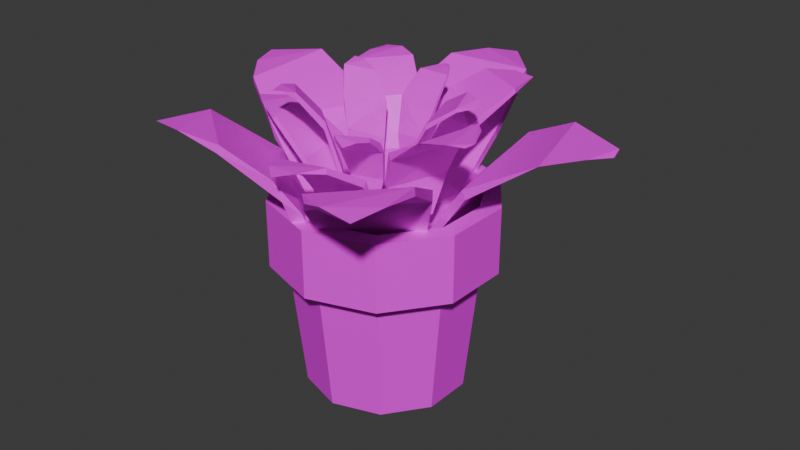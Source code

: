 # Source: ChauHoa_2.blend  (saved by Blender 4.2.66; exported with 4.5.12 LTS)
import bpy
from mathutils import Matrix  # noqa: F401  (used for matrix-valued properties, if any)

bpy.ops.wm.read_factory_settings(use_empty=True)
scene = bpy.context.scene
scene.name = 'Scene'

# ---- collections
col_chauhoa = bpy.data.collections.new('ChauHoa'); scene.collection.children.link(col_chauhoa)

# ---- images (referenced by path relative to the original .blend; pixels are not part of the script)
import os
ASSET_DIR = os.environ.get("B2B_ASSET_DIR", "")  # directory of the original .blend (textures are referenced by path, not embedded)
HERE = os.path.dirname(os.path.abspath(__file__))  # packed textures are extracted next to this script under _unpacked/

def load_image(name, relpath, width, height, colorspace="sRGB"):
    """Load a texture the original file referenced (path relative to the .blend, or extracted next to this script)."""
    p = next((c for c in (os.path.join(HERE, relpath), os.path.join(ASSET_DIR, relpath)) if relpath and os.path.exists(c)), "")
    if p:
        img = bpy.data.images.load(p, check_existing=True)
        img.name = name
    else:  # same state as the original file: an image datablock whose file is absent (Cycles renders it pink)
        img = bpy.data.images.new(name, width, height)
        img.source = "FILE"
        img.filepath = "//" + (relpath or name)
    img.colorspace_settings.name = colorspace
    return img
img_143086968_2856368904622192_1959732218791162458_n_png = load_image('143086968_2856368904622192_1959732218791162458_n.png', '143086968_2856368904622192_1959732218791162458_n.png', 1024, 1024, 'sRGB')

# ---- materials (node trees are filled in below, after node groups)
mat_material = bpy.data.materials.new('Material')
mat_material.alpha_threshold = 0.0
mat_material.use_transparent_shadow = False
mat_material.roughness = 0.5
mat_material.line_color = (0.0, 0.0, 0.0, 1.0)

# ---- material node trees
mat_material.use_nodes = True; mat_material.node_tree.nodes.clear()
_N = mat_material.node_tree.nodes; _L = mat_material.node_tree.links
n0 = _N.new('ShaderNodeOutputMaterial'); n0.name = 'Material Output'; n0.location = (300, 300)
n1 = _N.new('ShaderNodeBsdfPrincipled'); n1.name = 'Principled BSDF'; n1.location = (10, 300)
n1.inputs[3].default_value = 1.45
n2 = _N.new('ShaderNodeTexImage'); n2.name = 'Image Texture'; n2.location = (-280, 278)
n2.image = img_143086968_2856368904622192_1959732218791162458_n_png
_L.new(n1.outputs[0], n0.inputs[0])
_L.new(n2.outputs[0], n1.inputs[0])
n0.is_active_output = True

# ---- world
world_world = bpy.data.worlds.new('World'); scene.world = world_world
world_world.use_nodes = True; world_world.node_tree.nodes.clear()
_N = world_world.node_tree.nodes; _L = world_world.node_tree.links
n0 = _N.new('ShaderNodeOutputWorld'); n0.name = 'World Output'; n0.location = (300, 300)
n1 = _N.new('ShaderNodeBackground'); n1.name = 'Background'; n1.location = (10, 300)
n1.inputs[0].default_value = (0.05088, 0.05088, 0.05088, 1.0)
_L.new(n1.outputs[0], n0.inputs[0])
n0.is_active_output = True
world_world.color = (0.05088, 0.05088, 0.05088)
world_world.sun_shadow_jitter_overblur = 0.0

# ---- meshes
me_cube = bpy.data.meshes.new('Cube')
me_cube.from_pydata([(-3.033e-10, 0.3747, 0.6043), (-0.2202, 0.3031, 0.6043), (-0.3563, 0.1158, 0.6043), (-0.3563, -0.1158, 0.6043), (-0.2202, -0.3031, 0.6043), (-3.033e-10, -0.3747, 0.6043), (0.2202, -0.3031, 0.6043), (0.3563, -0.1158, 0.6043), (0.3563, 0.1158, 0.6043), (0.2202, 0.3031, 0.6043), (-3.033e-10, 0.3747, 0.7483), (0.2202, 0.3031, 0.7483), (8.116e-10, 0.3208, -0.03984), (-3.033e-10, 0.3747, 0.4802), (0.1886, 0.2595, -0.03984), (0.2202, 0.3031, 0.4802), (0.3051, 0.09913, -0.03984), (0.3563, 0.1158, 0.4802), (0.3051, -0.09913, -0.03984), (0.3563, -0.1158, 0.4802), (0.1886, -0.2595, -0.03984), (0.2202, -0.3031, 0.4802), (8.116e-10, -0.3208, -0.03984), (-3.033e-10, -0.3747, 0.4802), (-0.1886, -0.2595, -0.03984), (-0.2202, -0.3031, 0.4802), (-0.3051, -0.09913, -0.03984), (-0.3563, -0.1158, 0.4802), (-0.3051, 0.09913, -0.03984), (-0.3563, 0.1158, 0.4802), (-0.1886, 0.2595, -0.03984), (-0.2202, 0.3031, 0.4802), (0.3563, 0.1158, 0.7483), (0.3563, -0.1158, 0.7483), (0.2202, -0.3031, 0.7483), (-3.033e-10, -0.3747, 0.7483), (-0.2202, -0.3031, 0.7483), (-0.3563, -0.1158, 0.7483), (-0.3563, 0.1158, 0.7483), (-0.2202, 0.3031, 0.7483), (0.4233, -0.1376, 0.7483), (0.4233, -0.1376, 0.4802), (0.4233, 0.1376, 0.4802), (0.4233, 0.1376, 0.7483), (1.321e-09, 0.4451, 0.7483), (-0.2616, 0.3601, 0.7483), (-0.4233, 0.1376, 0.7483), (0.2616, 0.3601, 0.4802), (1.321e-09, 0.4451, 0.4802), (1.321e-09, -0.4451, 0.7483), (1.321e-09, -0.4451, 0.4802), (-0.4233, -0.1376, 0.7483), (0.2616, -0.3601, 0.4802), (0.2616, -0.3601, 0.7483), (-0.2616, -0.3601, 0.7483), (-0.4233, -0.1376, 0.4802), (-0.2616, -0.3601, 0.4802), (-0.4233, 0.1376, 0.4802), (0.2616, 0.3601, 0.7483), (-0.2616, 0.3601, 0.4802), (-3.033e-10, 0.3747, 0.6043), (-0.2202, 0.3031, 0.6043), (-0.3563, 0.1158, 0.6043), (-0.3563, -0.1158, 0.6043), (-0.2202, -0.3031, 0.6043), (-3.033e-10, -0.3747, 0.6043), (0.2202, -0.3031, 0.6043), (0.3563, -0.1158, 0.6043), (0.3563, 0.1158, 0.6043), (0.2202, 0.3031, 0.6043)], [], [(9, 0, 1, 2, 3, 4, 5, 6, 7, 8), (47, 48, 44, 58), (25, 23, 50, 56), (12, 13, 15, 14), (48, 59, 45, 44), (19, 17, 42, 41), (14, 15, 17, 16), (55, 56, 54, 51), (10, 11, 58, 44), (16, 17, 19, 18), (50, 52, 53, 49), (33, 34, 53, 40), (18, 19, 21, 20), (41, 42, 43, 40), (36, 37, 51, 54), (20, 21, 23, 22), (57, 55, 51, 46), (27, 25, 56, 55), (22, 23, 25, 24), (56, 50, 49, 54), (21, 19, 41, 52), (24, 25, 27, 26), (52, 41, 40, 53), (32, 33, 40, 43), (26, 27, 29, 28), (35, 36, 54, 49), (32, 11, 69, 68), (28, 29, 31, 30), (59, 57, 46, 45), (15, 13, 48, 47), (30, 31, 13, 12), (12, 14, 16, 18, 20, 22, 24, 26, 28, 30), (42, 47, 58, 43), (31, 29, 57, 59), (37, 38, 46, 51), (34, 35, 49, 53), (11, 32, 43, 58), (39, 10, 44, 45), (17, 15, 47, 42), (23, 21, 52, 50), (29, 27, 55, 57), (38, 39, 45, 46), (13, 31, 59, 48), (34, 33, 67, 66), (10, 39, 61, 60), (36, 35, 65, 64), (38, 37, 63, 62), (39, 38, 62, 61), (11, 10, 60, 69), (33, 32, 68, 67), (35, 34, 66, 65), (37, 36, 64, 63)])
_uv = me_cube.uv_layers.new(name='UVMap')
_uv.uv.foreach_set('vector', [0.9375, 0.4854, 0.9375, 0.4854, 0.9375, 0.4854, 0.9375, 0.4854, 0.9375, 0.4854, 0.9375, 0.4854, 0.9375, 0.4854, 0.9375, 0.4854, 0.9375, 0.4854, 0.9375, 0.4854, 0.482, 0.9697, 0.4906, 0.9697, 0.4906, 0.9969, 0.482, 0.9969, 0.4135, 0.934, 0.4062, 0.934, 0.3991, 0.934, 0.4077, 0.934, 0.4768, 0.8812, 0.4822, 0.934, 0.475, 0.934, 0.4706, 0.8812, 0.4906, 0.9697, 0.482, 0.9697, 0.482, 0.9969, 0.4906, 0.9969, 0.4325, 0.934, 0.456, 0.934, 0.4582, 0.934, 0.4303, 0.934, 0.4706, 0.8812, 0.475, 0.934, 0.456, 0.934, 0.4543, 0.8812, 0.4315, 0.9697, 0.4089, 0.9697, 0.4089, 0.9969, 0.4315, 0.9969, 0.4822, 0.9612, 0.475, 0.9612, 0.4808, 0.9612, 0.4894, 0.9612, 0.4543, 0.8812, 0.456, 0.934, 0.4325, 0.934, 0.4342, 0.8812, 0.4003, 0.9697, 0.4089, 0.9697, 0.4089, 0.9969, 0.4003, 0.9969, 0.4325, 0.9612, 0.4135, 0.9612, 0.4077, 0.9612, 0.4303, 0.9612, 0.4342, 0.8812, 0.4325, 0.934, 0.4135, 0.934, 0.4179, 0.8812, 0.4315, 0.9697, 0.4594, 0.9697, 0.4594, 0.9969, 0.4315, 0.9969, 0.4135, 0.9612, 0.4325, 0.9612, 0.4303, 0.9612, 0.4077, 0.9612, 0.4179, 0.8812, 0.4135, 0.934, 0.4062, 0.934, 0.4117, 0.8812, 0.4594, 0.9697, 0.4315, 0.9697, 0.4315, 0.9969, 0.4594, 0.9969, 0.4325, 0.934, 0.4135, 0.934, 0.4077, 0.934, 0.4303, 0.934, 0.4117, 0.8812, 0.4062, 0.934, 0.4135, 0.934, 0.4179, 0.8812, 0.4089, 0.9697, 0.4003, 0.9697, 0.4003, 0.9969, 0.4089, 0.9969, 0.4135, 0.934, 0.4325, 0.934, 0.4303, 0.934, 0.4077, 0.934, 0.4179, 0.8812, 0.4135, 0.934, 0.4325, 0.934, 0.4342, 0.8812, 0.4089, 0.9697, 0.4315, 0.9697, 0.4315, 0.9969, 0.4089, 0.9969, 0.456, 0.9612, 0.4325, 0.9612, 0.4303, 0.9612, 0.4582, 0.9612, 0.4342, 0.8812, 0.4325, 0.934, 0.456, 0.934, 0.4543, 0.8812, 0.4062, 0.9612, 0.4135, 0.9612, 0.4077, 0.9612, 0.3991, 0.9612, 0.456, 0.9612, 0.475, 0.9612, 0.475, 0.9466, 0.456, 0.9466, 0.4543, 0.8812, 0.456, 0.934, 0.475, 0.934, 0.4706, 0.8812, 0.482, 0.9697, 0.4594, 0.9697, 0.4594, 0.9969, 0.482, 0.9969, 0.475, 0.934, 0.4822, 0.934, 0.4894, 0.934, 0.4808, 0.934, 0.4706, 0.8812, 0.475, 0.934, 0.4822, 0.934, 0.4768, 0.8812, 0.4768, 0.8812, 0.4706, 0.8812, 0.4543, 0.8812, 0.4342, 0.8812, 0.4179, 0.8812, 0.4117, 0.8812, 0.4179, 0.8812, 0.4342, 0.8812, 0.4543, 0.8812, 0.4706, 0.8812, 0.4594, 0.9697, 0.482, 0.9697, 0.482, 0.9969, 0.4594, 0.9969, 0.475, 0.934, 0.456, 0.934, 0.4582, 0.934, 0.4808, 0.934, 0.4325, 0.9612, 0.456, 0.9612, 0.4582, 0.9612, 0.4303, 0.9612, 0.4135, 0.9612, 0.4062, 0.9612, 0.3991, 0.9612, 0.4077, 0.9612, 0.475, 0.9612, 0.456, 0.9612, 0.4582, 0.9612, 0.4808, 0.9612, 0.475, 0.9612, 0.4822, 0.9612, 0.4894, 0.9612, 0.4808, 0.9612, 0.456, 0.934, 0.475, 0.934, 0.4808, 0.934, 0.4582, 0.934, 0.4062, 0.934, 0.4135, 0.934, 0.4077, 0.934, 0.3991, 0.934, 0.456, 0.934, 0.4325, 0.934, 0.4303, 0.934, 0.4582, 0.934, 0.456, 0.9612, 0.475, 0.9612, 0.4808, 0.9612, 0.4582, 0.9612, 0.4822, 0.934, 0.475, 0.934, 0.4808, 0.934, 0.4894, 0.934, 0.4135, 0.9612, 0.4325, 0.9612, 0.4325, 0.9466, 0.4135, 0.9466, 0.4822, 0.9612, 0.475, 0.9612, 0.475, 0.9466, 0.4822, 0.9466, 0.4135, 0.9612, 0.4062, 0.9612, 0.4062, 0.9466, 0.4135, 0.9466, 0.456, 0.9612, 0.4325, 0.9612, 0.4325, 0.9466, 0.456, 0.9466, 0.475, 0.9612, 0.456, 0.9612, 0.456, 0.9466, 0.475, 0.9466, 0.475, 0.9612, 0.4822, 0.9612, 0.4822, 0.9466, 0.475, 0.9466, 0.4325, 0.9612, 0.456, 0.9612, 0.456, 0.9466, 0.4325, 0.9466, 0.4062, 0.9612, 0.4135, 0.9612, 0.4135, 0.9466, 0.4062, 0.9466, 0.4325, 0.9612, 0.4135, 0.9612, 0.4135, 0.9466, 0.4325, 0.9466])
me_cube.materials.append(mat_material)
me_cube.use_mirror_vertex_groups = False
me_cube.update()
me_cube_001 = bpy.data.meshes.new('Cube.001')
me_cube_001.from_pydata([(-0.8157, 1.473, 2.768), (-1.02, 1.469, 3.47), (-0.8157, 1.66, 2.768), (-1.02, 1.652, 3.435), (0.4688, 1.473, 2.768), (0.6732, 1.469, 3.47), (0.4688, 1.66, 2.768), (0.6732, 1.652, 3.435), (-1.248, 1.6, 4.158), (-1.248, 1.783, 4.123), (0.9013, 1.783, 4.121), (0.9013, 1.599, 4.156), (-1.371, 1.996, 5.034), (-1.385, 2.181, 4.925), (1.082, 2.332, 4.866), (1.096, 2.148, 4.974), (-1.38, 2.721, 5.727), (-1.394, 2.82, 5.537), (1.073, 2.917, 5.406), (1.087, 2.818, 5.596), (-1.186, 3.825, 6.248), (-1.198, 3.854, 6.072), (0.8546, 3.897, 5.943), (0.8662, 3.868, 6.119), (-0.7751, 4.603, 6.3), (-0.7819, 4.595, 6.195), (0.4243, 4.601, 6.116), (0.4312, 4.609, 6.221), (-0.3117, 5.098, 6.191), (-0.3132, 5.096, 6.168), (-0.04896, 5.098, 6.151), (-0.04746, 5.099, 6.173)], [], [(0, 1, 3, 2), (2, 3, 7, 6), (6, 7, 5, 4), (4, 5, 1, 0), (2, 6, 4, 0), (1, 5, 11, 8), (11, 10, 14, 15), (7, 3, 9, 10), (5, 7, 10, 11), (3, 1, 8, 9), (15, 14, 18, 19), (9, 8, 12, 13), (8, 11, 15, 12), (10, 9, 13, 14), (16, 19, 23, 20), (13, 12, 16, 17), (12, 15, 19, 16), (14, 13, 17, 18), (23, 22, 26, 27), (18, 17, 21, 22), (19, 18, 22, 23), (17, 16, 20, 21), (26, 25, 29, 30), (21, 20, 24, 25), (20, 23, 27, 24), (22, 21, 25, 26), (30, 29, 28, 31), (27, 26, 30, 31), (25, 24, 28, 29), (24, 27, 31, 28)])
_uv = me_cube_001.uv_layers.new(name='UVMap')
_uv.uv.foreach_set('vector', [0.9402, 0.7923, 0.942, 0.8012, 0.9419, 0.802, 0.9402, 0.7934, 0.9402, 0.7934, 0.9419, 0.802, 0.9291, 0.8024, 0.9302, 0.7939, 0.9302, 0.7939, 0.9291, 0.8024, 0.9294, 0.8017, 0.9304, 0.7927, 0.9304, 0.7927, 0.9294, 0.8017, 0.942, 0.8012, 0.9402, 0.7923, 0.9402, 0.7934, 0.9302, 0.7939, 0.9304, 0.7927, 0.9402, 0.7923, 0.942, 0.8012, 0.9294, 0.8017, 0.928, 0.811, 0.9438, 0.8105, 0.928, 0.811, 0.9278, 0.8119, 0.9264, 0.8251, 0.9266, 0.8248, 0.9291, 0.8024, 0.9419, 0.802, 0.9438, 0.8114, 0.9278, 0.8119, 0.9294, 0.8017, 0.9291, 0.8024, 0.9278, 0.8119, 0.928, 0.811, 0.9419, 0.802, 0.942, 0.8012, 0.9438, 0.8105, 0.9438, 0.8114, 0.9266, 0.8248, 0.9264, 0.8251, 0.9261, 0.8366, 0.9263, 0.8379, 0.9438, 0.8114, 0.9438, 0.8105, 0.9449, 0.824, 0.945, 0.8242, 0.9438, 0.8105, 0.928, 0.811, 0.9266, 0.8248, 0.9449, 0.824, 0.9278, 0.8119, 0.9438, 0.8114, 0.945, 0.8242, 0.9264, 0.8251, 0.9452, 0.8384, 0.9263, 0.8379, 0.9271, 0.8547, 0.9438, 0.8558, 0.945, 0.8242, 0.9449, 0.824, 0.9452, 0.8384, 0.9453, 0.8371, 0.9449, 0.824, 0.9266, 0.8248, 0.9263, 0.8379, 0.9452, 0.8384, 0.9264, 0.8251, 0.945, 0.8242, 0.9453, 0.8371, 0.9261, 0.8366, 0.9271, 0.8547, 0.927, 0.8529, 0.9299, 0.8633, 0.9299, 0.8647, 0.9261, 0.8366, 0.9453, 0.8371, 0.9439, 0.8541, 0.927, 0.8529, 0.9263, 0.8379, 0.9261, 0.8366, 0.927, 0.8529, 0.9271, 0.8547, 0.9453, 0.8371, 0.9452, 0.8384, 0.9438, 0.8558, 0.9439, 0.8541, 0.9299, 0.8633, 0.9403, 0.8644, 0.9359, 0.8706, 0.9335, 0.8703, 0.9439, 0.8541, 0.9438, 0.8558, 0.9403, 0.8658, 0.9403, 0.8644, 0.9438, 0.8558, 0.9271, 0.8547, 0.9299, 0.8647, 0.9403, 0.8658, 0.927, 0.8529, 0.9439, 0.8541, 0.9403, 0.8644, 0.9299, 0.8633, 0.9335, 0.8703, 0.9359, 0.8706, 0.9359, 0.8709, 0.9335, 0.8706, 0.9299, 0.8647, 0.9299, 0.8633, 0.9335, 0.8703, 0.9335, 0.8706, 0.9403, 0.8644, 0.9403, 0.8658, 0.9359, 0.8709, 0.9359, 0.8706, 0.9403, 0.8658, 0.9299, 0.8647, 0.9335, 0.8706, 0.9359, 0.8709])
me_cube_001.materials.append(mat_material)
me_cube_001.update()
me_cube_002 = bpy.data.meshes.new('Cube.002')
me_cube_002.from_pydata([(-0.5349, -1.858, 2.274), (-0.2973, -1.918, 2.963), (-0.6658, -1.988, 2.307), (-0.4303, -2.049, 2.961), (-1.436, -0.943, 2.283), (-1.485, -0.7112, 2.975), (-1.567, -1.072, 2.315), (-1.618, -0.8421, 2.972), (-0.1399, -2.09, 3.662), (-0.2729, -2.221, 3.66), (-1.781, -0.6888, 3.672), (-1.648, -0.5579, 3.674), (-0.218, -2.348, 4.593), (-0.3517, -2.498, 4.518), (-2.196, -0.8518, 4.503), (-2.062, -0.7013, 4.578), (-0.6297, -2.774, 5.402), (-0.714, -2.875, 5.233), (-2.529, -1.199, 5.138), (-2.445, -1.098, 5.307), (-1.472, -3.337, 6.11), (-1.507, -3.386, 5.942), (-2.993, -1.968, 5.837), (-2.958, -1.919, 6.005), (-2.298, -3.576, 6.301), (-2.302, -3.587, 6.196), (-3.163, -2.742, 6.128), (-3.159, -2.73, 6.232), (-2.985, -3.601, 6.283), (-2.985, -3.603, 6.26), (-3.174, -3.418, 6.245), (-3.173, -3.415, 6.268)], [], [(0, 1, 3, 2), (2, 3, 7, 6), (6, 7, 5, 4), (4, 5, 1, 0), (2, 6, 4, 0), (1, 5, 11, 8), (11, 10, 14, 15), (7, 3, 9, 10), (5, 7, 10, 11), (3, 1, 8, 9), (15, 14, 18, 19), (9, 8, 12, 13), (8, 11, 15, 12), (10, 9, 13, 14), (16, 19, 23, 20), (13, 12, 16, 17), (12, 15, 19, 16), (14, 13, 17, 18), (23, 22, 26, 27), (18, 17, 21, 22), (19, 18, 22, 23), (17, 16, 20, 21), (26, 25, 29, 30), (21, 20, 24, 25), (20, 23, 27, 24), (22, 21, 25, 26), (30, 29, 28, 31), (27, 26, 30, 31), (25, 24, 28, 29), (24, 27, 31, 28)])
_uv = me_cube_002.uv_layers.new(name='UVMap')
_uv.uv.foreach_set('vector', [0.9402, 0.7923, 0.942, 0.8012, 0.9419, 0.802, 0.9402, 0.7934, 0.9402, 0.7934, 0.9419, 0.802, 0.9291, 0.8024, 0.9302, 0.7939, 0.9302, 0.7939, 0.9291, 0.8024, 0.9294, 0.8017, 0.9304, 0.7927, 0.9304, 0.7927, 0.9294, 0.8017, 0.942, 0.8012, 0.9402, 0.7923, 0.9402, 0.7934, 0.9302, 0.7939, 0.9304, 0.7927, 0.9402, 0.7923, 0.942, 0.8012, 0.9294, 0.8017, 0.928, 0.811, 0.9438, 0.8105, 0.928, 0.811, 0.9278, 0.8119, 0.9264, 0.8251, 0.9266, 0.8248, 0.9291, 0.8024, 0.9419, 0.802, 0.9438, 0.8114, 0.9278, 0.8119, 0.9294, 0.8017, 0.9291, 0.8024, 0.9278, 0.8119, 0.928, 0.811, 0.9419, 0.802, 0.942, 0.8012, 0.9438, 0.8105, 0.9438, 0.8114, 0.9266, 0.8248, 0.9264, 0.8251, 0.9261, 0.8366, 0.9263, 0.8379, 0.9438, 0.8114, 0.9438, 0.8105, 0.9449, 0.824, 0.945, 0.8242, 0.9438, 0.8105, 0.928, 0.811, 0.9266, 0.8248, 0.9449, 0.824, 0.9278, 0.8119, 0.9438, 0.8114, 0.945, 0.8242, 0.9264, 0.8251, 0.9452, 0.8384, 0.9263, 0.8379, 0.9271, 0.8547, 0.9438, 0.8558, 0.945, 0.8242, 0.9449, 0.824, 0.9452, 0.8384, 0.9453, 0.8371, 0.9449, 0.824, 0.9266, 0.8248, 0.9263, 0.8379, 0.9452, 0.8384, 0.9264, 0.8251, 0.945, 0.8242, 0.9453, 0.8371, 0.9261, 0.8366, 0.9271, 0.8547, 0.927, 0.8529, 0.9299, 0.8633, 0.9299, 0.8647, 0.9261, 0.8366, 0.9453, 0.8371, 0.9439, 0.8541, 0.927, 0.8529, 0.9263, 0.8379, 0.9261, 0.8366, 0.927, 0.8529, 0.9271, 0.8547, 0.9453, 0.8371, 0.9452, 0.8384, 0.9438, 0.8558, 0.9439, 0.8541, 0.9299, 0.8633, 0.9403, 0.8644, 0.9359, 0.8706, 0.9335, 0.8703, 0.9439, 0.8541, 0.9438, 0.8558, 0.9403, 0.8658, 0.9403, 0.8644, 0.9438, 0.8558, 0.9271, 0.8547, 0.9299, 0.8647, 0.9403, 0.8658, 0.927, 0.8529, 0.9439, 0.8541, 0.9403, 0.8644, 0.9299, 0.8633, 0.9335, 0.8703, 0.9359, 0.8706, 0.9359, 0.8709, 0.9335, 0.8706, 0.9299, 0.8647, 0.9299, 0.8633, 0.9335, 0.8703, 0.9335, 0.8706, 0.9403, 0.8644, 0.9403, 0.8658, 0.9359, 0.8709, 0.9359, 0.8706, 0.9403, 0.8658, 0.9299, 0.8647, 0.9335, 0.8706, 0.9359, 0.8709])
me_cube_002.materials.append(mat_material)
me_cube_002.update()
me_cube_003 = bpy.data.meshes.new('Cube.003')
me_cube_003.from_pydata([(-1.599, -0.007725, 2.585), (-1.688, -0.3037, 3.247), (-1.772, 0.06126, 2.591), (-1.857, -0.2306, 3.219), (-1.123, 1.17, 2.778), (-1.06, 1.248, 3.502), (-1.296, 1.239, 2.784), (-1.23, 1.321, 3.474), (-1.911, -0.5692, 3.897), (-2.08, -0.4961, 3.869), (-1.284, 1.474, 4.19), (-1.114, 1.401, 4.218), (-2.345, -0.6684, 4.758), (-2.519, -0.5964, 4.655), (-1.745, 1.73, 4.972), (-1.571, 1.658, 5.075), (-3.039, -0.5147, 5.466), (-3.132, -0.4619, 5.279), (-2.305, 1.855, 5.525), (-2.213, 1.802, 5.711), (-4.005, -0.008132, 6.047), (-4.032, 0.01873, 5.873), (-3.308, 1.935, 6.056), (-3.281, 1.908, 6.23), (-4.576, 0.648, 6.187), (-4.569, 0.6548, 6.082), (-4.126, 1.775, 6.186), (-4.134, 1.768, 6.29), (-4.862, 1.272, 6.166), (-4.86, 1.274, 6.143), (-4.763, 1.519, 6.165), (-4.765, 1.518, 6.188)], [], [(0, 1, 3, 2), (2, 3, 7, 6), (6, 7, 5, 4), (4, 5, 1, 0), (2, 6, 4, 0), (1, 5, 11, 8), (11, 10, 14, 15), (7, 3, 9, 10), (5, 7, 10, 11), (3, 1, 8, 9), (15, 14, 18, 19), (9, 8, 12, 13), (8, 11, 15, 12), (10, 9, 13, 14), (16, 19, 23, 20), (13, 12, 16, 17), (12, 15, 19, 16), (14, 13, 17, 18), (23, 22, 26, 27), (18, 17, 21, 22), (19, 18, 22, 23), (17, 16, 20, 21), (26, 25, 29, 30), (21, 20, 24, 25), (20, 23, 27, 24), (22, 21, 25, 26), (30, 29, 28, 31), (27, 26, 30, 31), (25, 24, 28, 29), (24, 27, 31, 28)])
_uv = me_cube_003.uv_layers.new(name='UVMap')
_uv.uv.foreach_set('vector', [0.9402, 0.7923, 0.942, 0.8012, 0.9419, 0.802, 0.9402, 0.7934, 0.9402, 0.7934, 0.9419, 0.802, 0.9291, 0.8024, 0.9302, 0.7939, 0.9302, 0.7939, 0.9291, 0.8024, 0.9294, 0.8017, 0.9304, 0.7927, 0.9304, 0.7927, 0.9294, 0.8017, 0.942, 0.8012, 0.9402, 0.7923, 0.9402, 0.7934, 0.9302, 0.7939, 0.9304, 0.7927, 0.9402, 0.7923, 0.942, 0.8012, 0.9294, 0.8017, 0.928, 0.811, 0.9438, 0.8105, 0.928, 0.811, 0.9278, 0.8119, 0.9264, 0.8251, 0.9266, 0.8248, 0.9291, 0.8024, 0.9419, 0.802, 0.9438, 0.8114, 0.9278, 0.8119, 0.9294, 0.8017, 0.9291, 0.8024, 0.9278, 0.8119, 0.928, 0.811, 0.9419, 0.802, 0.942, 0.8012, 0.9438, 0.8105, 0.9438, 0.8114, 0.9266, 0.8248, 0.9264, 0.8251, 0.9261, 0.8366, 0.9263, 0.8379, 0.9438, 0.8114, 0.9438, 0.8105, 0.9449, 0.824, 0.945, 0.8242, 0.9438, 0.8105, 0.928, 0.811, 0.9266, 0.8248, 0.9449, 0.824, 0.9278, 0.8119, 0.9438, 0.8114, 0.945, 0.8242, 0.9264, 0.8251, 0.9452, 0.8384, 0.9263, 0.8379, 0.9271, 0.8547, 0.9438, 0.8558, 0.945, 0.8242, 0.9449, 0.824, 0.9452, 0.8384, 0.9453, 0.8371, 0.9449, 0.824, 0.9266, 0.8248, 0.9263, 0.8379, 0.9452, 0.8384, 0.9264, 0.8251, 0.945, 0.8242, 0.9453, 0.8371, 0.9261, 0.8366, 0.9271, 0.8547, 0.927, 0.8529, 0.9299, 0.8633, 0.9299, 0.8647, 0.9261, 0.8366, 0.9453, 0.8371, 0.9439, 0.8541, 0.927, 0.8529, 0.9263, 0.8379, 0.9261, 0.8366, 0.927, 0.8529, 0.9271, 0.8547, 0.9453, 0.8371, 0.9452, 0.8384, 0.9438, 0.8558, 0.9439, 0.8541, 0.9299, 0.8633, 0.9403, 0.8644, 0.9359, 0.8706, 0.9335, 0.8703, 0.9439, 0.8541, 0.9438, 0.8558, 0.9403, 0.8658, 0.9403, 0.8644, 0.9438, 0.8558, 0.9271, 0.8547, 0.9299, 0.8647, 0.9403, 0.8658, 0.927, 0.8529, 0.9439, 0.8541, 0.9403, 0.8644, 0.9299, 0.8633, 0.9335, 0.8703, 0.9359, 0.8706, 0.9359, 0.8709, 0.9335, 0.8706, 0.9299, 0.8647, 0.9299, 0.8633, 0.9335, 0.8703, 0.9335, 0.8706, 0.9403, 0.8644, 0.9403, 0.8658, 0.9359, 0.8709, 0.9359, 0.8706, 0.9403, 0.8658, 0.9299, 0.8647, 0.9335, 0.8706, 0.9359, 0.8709])
me_cube_003.materials.append(mat_material)
me_cube_003.update()
me_cube_004 = bpy.data.meshes.new('Cube.004')
me_cube_004.from_pydata([(1.189, 1.179, 2.768), (1.152, 1.38, 3.47), (1.373, 1.209, 2.768), (1.333, 1.409, 3.435), (1.392, -0.0893, 2.768), (1.42, -0.2919, 3.47), (1.576, -0.05984, 2.768), (1.601, -0.2629, 3.435), (1.246, 1.626, 4.158), (1.427, 1.655, 4.123), (1.766, -0.4676, 4.121), (1.585, -0.4965, 4.156), (1.618, 1.81, 5.034), (1.798, 1.853, 4.925), (2.337, -0.5594, 4.866), (2.157, -0.6023, 4.974), (2.333, 1.934, 5.727), (2.428, 1.963, 5.537), (2.913, -0.4577, 5.406), (2.818, -0.4871, 5.596), (3.453, 1.916, 6.248), (3.48, 1.932, 6.072), (3.846, -0.08774, 5.943), (3.819, -0.1038, 6.119), (4.286, 1.633, 6.3), (4.277, 1.638, 6.195), (4.474, 0.4484, 6.116), (4.483, 0.4429, 6.221), (4.848, 1.254, 6.191), (4.846, 1.255, 6.168), (4.889, 0.9941, 6.151), (4.891, 0.9928, 6.173)], [], [(0, 1, 3, 2), (2, 3, 7, 6), (6, 7, 5, 4), (4, 5, 1, 0), (2, 6, 4, 0), (1, 5, 11, 8), (11, 10, 14, 15), (7, 3, 9, 10), (5, 7, 10, 11), (3, 1, 8, 9), (15, 14, 18, 19), (9, 8, 12, 13), (8, 11, 15, 12), (10, 9, 13, 14), (16, 19, 23, 20), (13, 12, 16, 17), (12, 15, 19, 16), (14, 13, 17, 18), (23, 22, 26, 27), (18, 17, 21, 22), (19, 18, 22, 23), (17, 16, 20, 21), (26, 25, 29, 30), (21, 20, 24, 25), (20, 23, 27, 24), (22, 21, 25, 26), (30, 29, 28, 31), (27, 26, 30, 31), (25, 24, 28, 29), (24, 27, 31, 28)])
_uv = me_cube_004.uv_layers.new(name='UVMap')
_uv.uv.foreach_set('vector', [0.9402, 0.7923, 0.942, 0.8012, 0.9419, 0.802, 0.9402, 0.7934, 0.9402, 0.7934, 0.9419, 0.802, 0.9291, 0.8024, 0.9302, 0.7939, 0.9302, 0.7939, 0.9291, 0.8024, 0.9294, 0.8017, 0.9304, 0.7927, 0.9304, 0.7927, 0.9294, 0.8017, 0.942, 0.8012, 0.9402, 0.7923, 0.9402, 0.7934, 0.9302, 0.7939, 0.9304, 0.7927, 0.9402, 0.7923, 0.942, 0.8012, 0.9294, 0.8017, 0.928, 0.811, 0.9438, 0.8105, 0.928, 0.811, 0.9278, 0.8119, 0.9264, 0.8251, 0.9266, 0.8248, 0.9291, 0.8024, 0.9419, 0.802, 0.9438, 0.8114, 0.9278, 0.8119, 0.9294, 0.8017, 0.9291, 0.8024, 0.9278, 0.8119, 0.928, 0.811, 0.9419, 0.802, 0.942, 0.8012, 0.9438, 0.8105, 0.9438, 0.8114, 0.9266, 0.8248, 0.9264, 0.8251, 0.9261, 0.8366, 0.9263, 0.8379, 0.9438, 0.8114, 0.9438, 0.8105, 0.9449, 0.824, 0.945, 0.8242, 0.9438, 0.8105, 0.928, 0.811, 0.9266, 0.8248, 0.9449, 0.824, 0.9278, 0.8119, 0.9438, 0.8114, 0.945, 0.8242, 0.9264, 0.8251, 0.9452, 0.8384, 0.9263, 0.8379, 0.9271, 0.8547, 0.9438, 0.8558, 0.945, 0.8242, 0.9449, 0.824, 0.9452, 0.8384, 0.9453, 0.8371, 0.9449, 0.824, 0.9266, 0.8248, 0.9263, 0.8379, 0.9452, 0.8384, 0.9264, 0.8251, 0.945, 0.8242, 0.9453, 0.8371, 0.9261, 0.8366, 0.9271, 0.8547, 0.927, 0.8529, 0.9299, 0.8633, 0.9299, 0.8647, 0.9261, 0.8366, 0.9453, 0.8371, 0.9439, 0.8541, 0.927, 0.8529, 0.9263, 0.8379, 0.9261, 0.8366, 0.927, 0.8529, 0.9271, 0.8547, 0.9453, 0.8371, 0.9452, 0.8384, 0.9438, 0.8558, 0.9439, 0.8541, 0.9299, 0.8633, 0.9403, 0.8644, 0.9359, 0.8706, 0.9335, 0.8703, 0.9439, 0.8541, 0.9438, 0.8558, 0.9403, 0.8658, 0.9403, 0.8644, 0.9438, 0.8558, 0.9271, 0.8547, 0.9299, 0.8647, 0.9403, 0.8658, 0.927, 0.8529, 0.9439, 0.8541, 0.9403, 0.8644, 0.9299, 0.8633, 0.9335, 0.8703, 0.9359, 0.8706, 0.9359, 0.8709, 0.9335, 0.8706, 0.9299, 0.8647, 0.9299, 0.8633, 0.9335, 0.8703, 0.9335, 0.8706, 0.9403, 0.8644, 0.9403, 0.8658, 0.9359, 0.8709, 0.9359, 0.8706, 0.9403, 0.8658, 0.9299, 0.8647, 0.9335, 0.8706, 0.9359, 0.8709])
me_cube_004.materials.append(mat_material)
me_cube_004.update()
me_cube_005 = bpy.data.meshes.new('Cube.005')
me_cube_005.from_pydata([(1.341, -0.8286, 2.766), (1.488, -0.7208, 3.475), (1.449, -0.9811, 2.766), (1.594, -0.8699, 3.44), (0.2926, -1.569, 2.725), (0.105, -1.697, 3.42), (0.4003, -1.721, 2.725), (0.2117, -1.846, 3.385), (1.732, -0.7098, 4.17), (1.839, -0.8589, 4.135), (0.08308, -2.097, 4.063), (-0.02357, -1.948, 4.098), (2.038, -0.9799, 5.049), (2.158, -1.121, 4.94), (0.2332, -2.665, 4.801), (0.1125, -2.525, 4.909), (2.446, -1.58, 5.741), (2.519, -1.65, 5.551), (0.5644, -3.148, 5.341), (0.491, -3.079, 5.53), (2.91, -2.604, 6.254), (2.941, -2.618, 6.079), (1.293, -3.833, 5.884), (1.263, -3.819, 6.059), (3.022, -3.477, 6.292), (3.026, -3.465, 6.188), (2.047, -4.164, 6.07), (2.043, -4.176, 6.174), (2.932, -4.147, 6.168), (2.933, -4.144, 6.145), (2.718, -4.297, 6.119), (2.718, -4.3, 6.142)], [], [(0, 1, 3, 2), (2, 3, 7, 6), (6, 7, 5, 4), (4, 5, 1, 0), (2, 6, 4, 0), (1, 5, 11, 8), (11, 10, 14, 15), (7, 3, 9, 10), (5, 7, 10, 11), (3, 1, 8, 9), (15, 14, 18, 19), (9, 8, 12, 13), (8, 11, 15, 12), (10, 9, 13, 14), (16, 19, 23, 20), (13, 12, 16, 17), (12, 15, 19, 16), (14, 13, 17, 18), (23, 22, 26, 27), (18, 17, 21, 22), (19, 18, 22, 23), (17, 16, 20, 21), (26, 25, 29, 30), (21, 20, 24, 25), (20, 23, 27, 24), (22, 21, 25, 26), (30, 29, 28, 31), (27, 26, 30, 31), (25, 24, 28, 29), (24, 27, 31, 28)])
_uv = me_cube_005.uv_layers.new(name='UVMap')
_uv.uv.foreach_set('vector', [0.9402, 0.7923, 0.942, 0.8012, 0.9419, 0.802, 0.9402, 0.7934, 0.9402, 0.7934, 0.9419, 0.802, 0.9291, 0.8024, 0.9302, 0.7939, 0.9302, 0.7939, 0.9291, 0.8024, 0.9294, 0.8017, 0.9304, 0.7927, 0.9304, 0.7927, 0.9294, 0.8017, 0.942, 0.8012, 0.9402, 0.7923, 0.9402, 0.7934, 0.9302, 0.7939, 0.9304, 0.7927, 0.9402, 0.7923, 0.942, 0.8012, 0.9294, 0.8017, 0.928, 0.811, 0.9438, 0.8105, 0.928, 0.811, 0.9278, 0.8119, 0.9264, 0.8251, 0.9266, 0.8248, 0.9291, 0.8024, 0.9419, 0.802, 0.9438, 0.8114, 0.9278, 0.8119, 0.9294, 0.8017, 0.9291, 0.8024, 0.9278, 0.8119, 0.928, 0.811, 0.9419, 0.802, 0.942, 0.8012, 0.9438, 0.8105, 0.9438, 0.8114, 0.9266, 0.8248, 0.9264, 0.8251, 0.9261, 0.8366, 0.9263, 0.8379, 0.9438, 0.8114, 0.9438, 0.8105, 0.9449, 0.824, 0.945, 0.8242, 0.9438, 0.8105, 0.928, 0.811, 0.9266, 0.8248, 0.9449, 0.824, 0.9278, 0.8119, 0.9438, 0.8114, 0.945, 0.8242, 0.9264, 0.8251, 0.9452, 0.8384, 0.9263, 0.8379, 0.9271, 0.8547, 0.9438, 0.8558, 0.945, 0.8242, 0.9449, 0.824, 0.9452, 0.8384, 0.9453, 0.8371, 0.9449, 0.824, 0.9266, 0.8248, 0.9263, 0.8379, 0.9452, 0.8384, 0.9264, 0.8251, 0.945, 0.8242, 0.9453, 0.8371, 0.9261, 0.8366, 0.9271, 0.8547, 0.927, 0.8529, 0.9299, 0.8633, 0.9299, 0.8647, 0.9261, 0.8366, 0.9453, 0.8371, 0.9439, 0.8541, 0.927, 0.8529, 0.9263, 0.8379, 0.9261, 0.8366, 0.927, 0.8529, 0.9271, 0.8547, 0.9453, 0.8371, 0.9452, 0.8384, 0.9438, 0.8558, 0.9439, 0.8541, 0.9299, 0.8633, 0.9403, 0.8644, 0.9359, 0.8706, 0.9335, 0.8703, 0.9439, 0.8541, 0.9438, 0.8558, 0.9403, 0.8658, 0.9403, 0.8644, 0.9438, 0.8558, 0.9271, 0.8547, 0.9299, 0.8647, 0.9403, 0.8658, 0.927, 0.8529, 0.9439, 0.8541, 0.9403, 0.8644, 0.9299, 0.8633, 0.9335, 0.8703, 0.9359, 0.8706, 0.9359, 0.8709, 0.9335, 0.8706, 0.9299, 0.8647, 0.9299, 0.8633, 0.9335, 0.8703, 0.9335, 0.8706, 0.9403, 0.8644, 0.9403, 0.8658, 0.9359, 0.8709, 0.9359, 0.8706, 0.9403, 0.8658, 0.9299, 0.8647, 0.9335, 0.8706, 0.9359, 0.8709])
me_cube_005.materials.append(mat_material)
me_cube_005.update()
me_cube_006 = bpy.data.meshes.new('Cube.006')
me_cube_006.from_pydata([(1.341, -0.8286, 4.537), (1.488, -0.7208, 5.245), (1.449, -0.9811, 4.537), (1.594, -0.8699, 5.21), (0.2926, -1.569, 4.495), (0.105, -1.697, 5.191), (0.4003, -1.721, 4.495), (0.2117, -1.846, 5.156), (1.732, -0.7098, 5.94), (1.839, -0.8589, 5.905), (0.08308, -2.097, 5.833), (-0.02357, -1.948, 5.868), (2.038, -0.9799, 6.819), (2.158, -1.121, 6.711), (0.2332, -2.665, 6.572), (0.1125, -2.525, 6.68), (2.446, -1.58, 7.512), (2.519, -1.65, 7.322), (0.5644, -3.148, 7.112), (0.491, -3.079, 7.301), (2.91, -2.604, 8.025), (2.941, -2.618, 7.849), (1.293, -3.833, 7.655), (1.263, -3.819, 7.83), (3.022, -3.477, 8.063), (3.026, -3.465, 7.959), (2.047, -4.164, 7.84), (2.043, -4.176, 7.944), (2.932, -4.147, 7.938), (2.933, -4.144, 7.916), (2.718, -4.297, 7.89), (2.718, -4.3, 7.912)], [], [(0, 1, 3, 2), (2, 3, 7, 6), (6, 7, 5, 4), (4, 5, 1, 0), (2, 6, 4, 0), (1, 5, 11, 8), (11, 10, 14, 15), (7, 3, 9, 10), (5, 7, 10, 11), (3, 1, 8, 9), (15, 14, 18, 19), (9, 8, 12, 13), (8, 11, 15, 12), (10, 9, 13, 14), (16, 19, 23, 20), (13, 12, 16, 17), (12, 15, 19, 16), (14, 13, 17, 18), (23, 22, 26, 27), (18, 17, 21, 22), (19, 18, 22, 23), (17, 16, 20, 21), (26, 25, 29, 30), (21, 20, 24, 25), (20, 23, 27, 24), (22, 21, 25, 26), (30, 29, 28, 31), (27, 26, 30, 31), (25, 24, 28, 29), (24, 27, 31, 28)])
_uv = me_cube_006.uv_layers.new(name='UVMap')
_uv.uv.foreach_set('vector', [0.9402, 0.7923, 0.942, 0.8012, 0.9419, 0.802, 0.9402, 0.7934, 0.9402, 0.7934, 0.9419, 0.802, 0.9291, 0.8024, 0.9302, 0.7939, 0.9302, 0.7939, 0.9291, 0.8024, 0.9294, 0.8017, 0.9304, 0.7927, 0.9304, 0.7927, 0.9294, 0.8017, 0.942, 0.8012, 0.9402, 0.7923, 0.9402, 0.7934, 0.9302, 0.7939, 0.9304, 0.7927, 0.9402, 0.7923, 0.942, 0.8012, 0.9294, 0.8017, 0.928, 0.811, 0.9438, 0.8105, 0.928, 0.811, 0.9278, 0.8119, 0.9264, 0.8251, 0.9266, 0.8248, 0.9291, 0.8024, 0.9419, 0.802, 0.9438, 0.8114, 0.9278, 0.8119, 0.9294, 0.8017, 0.9291, 0.8024, 0.9278, 0.8119, 0.928, 0.811, 0.9419, 0.802, 0.942, 0.8012, 0.9438, 0.8105, 0.9438, 0.8114, 0.9266, 0.8248, 0.9264, 0.8251, 0.9261, 0.8366, 0.9263, 0.8379, 0.9438, 0.8114, 0.9438, 0.8105, 0.9449, 0.824, 0.945, 0.8242, 0.9438, 0.8105, 0.928, 0.811, 0.9266, 0.8248, 0.9449, 0.824, 0.9278, 0.8119, 0.9438, 0.8114, 0.945, 0.8242, 0.9264, 0.8251, 0.9452, 0.8384, 0.9263, 0.8379, 0.9271, 0.8547, 0.9438, 0.8558, 0.945, 0.8242, 0.9449, 0.824, 0.9452, 0.8384, 0.9453, 0.8371, 0.9449, 0.824, 0.9266, 0.8248, 0.9263, 0.8379, 0.9452, 0.8384, 0.9264, 0.8251, 0.945, 0.8242, 0.9453, 0.8371, 0.9261, 0.8366, 0.9271, 0.8547, 0.927, 0.8529, 0.9299, 0.8633, 0.9299, 0.8647, 0.9261, 0.8366, 0.9453, 0.8371, 0.9439, 0.8541, 0.927, 0.8529, 0.9263, 0.8379, 0.9261, 0.8366, 0.927, 0.8529, 0.9271, 0.8547, 0.9453, 0.8371, 0.9452, 0.8384, 0.9438, 0.8558, 0.9439, 0.8541, 0.9299, 0.8633, 0.9403, 0.8644, 0.9359, 0.8706, 0.9335, 0.8703, 0.9439, 0.8541, 0.9438, 0.8558, 0.9403, 0.8658, 0.9403, 0.8644, 0.9438, 0.8558, 0.9271, 0.8547, 0.9299, 0.8647, 0.9403, 0.8658, 0.927, 0.8529, 0.9439, 0.8541, 0.9403, 0.8644, 0.9299, 0.8633, 0.9335, 0.8703, 0.9359, 0.8706, 0.9359, 0.8709, 0.9335, 0.8706, 0.9299, 0.8647, 0.9299, 0.8633, 0.9335, 0.8703, 0.9335, 0.8706, 0.9403, 0.8644, 0.9403, 0.8658, 0.9359, 0.8709, 0.9359, 0.8706, 0.9403, 0.8658, 0.9299, 0.8647, 0.9335, 0.8706, 0.9359, 0.8709])
me_cube_006.materials.append(mat_material)
me_cube_006.update()
me_cube_007 = bpy.data.meshes.new('Cube.007')
me_cube_007.from_pydata([(1.189, 1.179, 5.523), (1.152, 1.38, 6.226), (1.373, 1.209, 5.523), (1.333, 1.409, 6.191), (1.392, -0.0893, 5.523), (1.42, -0.2919, 6.226), (1.576, -0.05984, 5.523), (1.601, -0.2629, 6.191), (1.246, 1.626, 6.914), (1.427, 1.655, 6.879), (1.766, -0.4676, 6.876), (1.585, -0.4965, 6.911), (1.618, 1.81, 7.789), (1.798, 1.853, 7.681), (2.337, -0.5594, 7.621), (2.157, -0.6023, 7.73), (2.333, 1.934, 8.483), (2.428, 1.963, 8.293), (2.913, -0.4577, 8.162), (2.818, -0.4871, 8.352), (3.453, 1.916, 9.003), (3.48, 1.932, 8.828), (3.846, -0.08774, 8.699), (3.819, -0.1038, 8.875), (4.286, 1.633, 9.055), (4.277, 1.638, 8.951), (4.474, 0.4484, 8.872), (4.483, 0.4429, 8.976), (4.848, 1.254, 8.946), (4.846, 1.255, 8.923), (4.889, 0.9941, 8.906), (4.891, 0.9928, 8.929)], [], [(0, 1, 3, 2), (2, 3, 7, 6), (6, 7, 5, 4), (4, 5, 1, 0), (2, 6, 4, 0), (1, 5, 11, 8), (11, 10, 14, 15), (7, 3, 9, 10), (5, 7, 10, 11), (3, 1, 8, 9), (15, 14, 18, 19), (9, 8, 12, 13), (8, 11, 15, 12), (10, 9, 13, 14), (16, 19, 23, 20), (13, 12, 16, 17), (12, 15, 19, 16), (14, 13, 17, 18), (23, 22, 26, 27), (18, 17, 21, 22), (19, 18, 22, 23), (17, 16, 20, 21), (26, 25, 29, 30), (21, 20, 24, 25), (20, 23, 27, 24), (22, 21, 25, 26), (30, 29, 28, 31), (27, 26, 30, 31), (25, 24, 28, 29), (24, 27, 31, 28)])
_uv = me_cube_007.uv_layers.new(name='UVMap')
_uv.uv.foreach_set('vector', [0.9402, 0.7923, 0.942, 0.8012, 0.9419, 0.802, 0.9402, 0.7934, 0.9402, 0.7934, 0.9419, 0.802, 0.9291, 0.8024, 0.9302, 0.7939, 0.9302, 0.7939, 0.9291, 0.8024, 0.9294, 0.8017, 0.9304, 0.7927, 0.9304, 0.7927, 0.9294, 0.8017, 0.942, 0.8012, 0.9402, 0.7923, 0.9402, 0.7934, 0.9302, 0.7939, 0.9304, 0.7927, 0.9402, 0.7923, 0.942, 0.8012, 0.9294, 0.8017, 0.928, 0.811, 0.9438, 0.8105, 0.928, 0.811, 0.9278, 0.8119, 0.9264, 0.8251, 0.9266, 0.8248, 0.9291, 0.8024, 0.9419, 0.802, 0.9438, 0.8114, 0.9278, 0.8119, 0.9294, 0.8017, 0.9291, 0.8024, 0.9278, 0.8119, 0.928, 0.811, 0.9419, 0.802, 0.942, 0.8012, 0.9438, 0.8105, 0.9438, 0.8114, 0.9266, 0.8248, 0.9264, 0.8251, 0.9261, 0.8366, 0.9263, 0.8379, 0.9438, 0.8114, 0.9438, 0.8105, 0.9449, 0.824, 0.945, 0.8242, 0.9438, 0.8105, 0.928, 0.811, 0.9266, 0.8248, 0.9449, 0.824, 0.9278, 0.8119, 0.9438, 0.8114, 0.945, 0.8242, 0.9264, 0.8251, 0.9452, 0.8384, 0.9263, 0.8379, 0.9271, 0.8547, 0.9438, 0.8558, 0.945, 0.8242, 0.9449, 0.824, 0.9452, 0.8384, 0.9453, 0.8371, 0.9449, 0.824, 0.9266, 0.8248, 0.9263, 0.8379, 0.9452, 0.8384, 0.9264, 0.8251, 0.945, 0.8242, 0.9453, 0.8371, 0.9261, 0.8366, 0.9271, 0.8547, 0.927, 0.8529, 0.9299, 0.8633, 0.9299, 0.8647, 0.9261, 0.8366, 0.9453, 0.8371, 0.9439, 0.8541, 0.927, 0.8529, 0.9263, 0.8379, 0.9261, 0.8366, 0.927, 0.8529, 0.9271, 0.8547, 0.9453, 0.8371, 0.9452, 0.8384, 0.9438, 0.8558, 0.9439, 0.8541, 0.9299, 0.8633, 0.9403, 0.8644, 0.9359, 0.8706, 0.9335, 0.8703, 0.9439, 0.8541, 0.9438, 0.8558, 0.9403, 0.8658, 0.9403, 0.8644, 0.9438, 0.8558, 0.9271, 0.8547, 0.9299, 0.8647, 0.9403, 0.8658, 0.927, 0.8529, 0.9439, 0.8541, 0.9403, 0.8644, 0.9299, 0.8633, 0.9335, 0.8703, 0.9359, 0.8706, 0.9359, 0.8709, 0.9335, 0.8706, 0.9299, 0.8647, 0.9299, 0.8633, 0.9335, 0.8703, 0.9335, 0.8706, 0.9403, 0.8644, 0.9403, 0.8658, 0.9359, 0.8709, 0.9359, 0.8706, 0.9403, 0.8658, 0.9299, 0.8647, 0.9335, 0.8706, 0.9359, 0.8709])
me_cube_007.materials.append(mat_material)
me_cube_007.update()
me_cube_008 = bpy.data.meshes.new('Cube.008')
me_cube_008.from_pydata([(-1.599, -0.007725, 5.34), (-1.688, -0.3037, 6.003), (-1.772, 0.06126, 5.346), (-1.857, -0.2306, 5.975), (-1.123, 1.17, 5.533), (-1.06, 1.248, 6.258), (-1.296, 1.239, 5.54), (-1.23, 1.321, 6.229), (-1.911, -0.5692, 6.653), (-2.08, -0.4961, 6.625), (-1.284, 1.474, 6.945), (-1.114, 1.401, 6.974), (-2.345, -0.6684, 7.513), (-2.519, -0.5964, 7.41), (-1.745, 1.73, 7.728), (-1.571, 1.658, 7.831), (-3.039, -0.5147, 8.221), (-3.132, -0.4619, 8.035), (-2.305, 1.855, 8.28), (-2.213, 1.802, 8.467), (-4.005, -0.008132, 8.803), (-4.032, 0.01873, 8.628), (-3.308, 1.935, 8.811), (-3.281, 1.908, 8.986), (-4.576, 0.648, 8.942), (-4.569, 0.6548, 8.838), (-4.126, 1.775, 8.941), (-4.134, 1.768, 9.046), (-4.862, 1.272, 8.921), (-4.86, 1.274, 8.898), (-4.763, 1.519, 8.921), (-4.765, 1.518, 8.944)], [], [(0, 1, 3, 2), (2, 3, 7, 6), (6, 7, 5, 4), (4, 5, 1, 0), (2, 6, 4, 0), (1, 5, 11, 8), (11, 10, 14, 15), (7, 3, 9, 10), (5, 7, 10, 11), (3, 1, 8, 9), (15, 14, 18, 19), (9, 8, 12, 13), (8, 11, 15, 12), (10, 9, 13, 14), (16, 19, 23, 20), (13, 12, 16, 17), (12, 15, 19, 16), (14, 13, 17, 18), (23, 22, 26, 27), (18, 17, 21, 22), (19, 18, 22, 23), (17, 16, 20, 21), (26, 25, 29, 30), (21, 20, 24, 25), (20, 23, 27, 24), (22, 21, 25, 26), (30, 29, 28, 31), (27, 26, 30, 31), (25, 24, 28, 29), (24, 27, 31, 28)])
_uv = me_cube_008.uv_layers.new(name='UVMap')
_uv.uv.foreach_set('vector', [0.9402, 0.7923, 0.942, 0.8012, 0.9419, 0.802, 0.9402, 0.7934, 0.9402, 0.7934, 0.9419, 0.802, 0.9291, 0.8024, 0.9302, 0.7939, 0.9302, 0.7939, 0.9291, 0.8024, 0.9294, 0.8017, 0.9304, 0.7927, 0.9304, 0.7927, 0.9294, 0.8017, 0.942, 0.8012, 0.9402, 0.7923, 0.9402, 0.7934, 0.9302, 0.7939, 0.9304, 0.7927, 0.9402, 0.7923, 0.942, 0.8012, 0.9294, 0.8017, 0.928, 0.811, 0.9438, 0.8105, 0.928, 0.811, 0.9278, 0.8119, 0.9264, 0.8251, 0.9266, 0.8248, 0.9291, 0.8024, 0.9419, 0.802, 0.9438, 0.8114, 0.9278, 0.8119, 0.9294, 0.8017, 0.9291, 0.8024, 0.9278, 0.8119, 0.928, 0.811, 0.9419, 0.802, 0.942, 0.8012, 0.9438, 0.8105, 0.9438, 0.8114, 0.9266, 0.8248, 0.9264, 0.8251, 0.9261, 0.8366, 0.9263, 0.8379, 0.9438, 0.8114, 0.9438, 0.8105, 0.9449, 0.824, 0.945, 0.8242, 0.9438, 0.8105, 0.928, 0.811, 0.9266, 0.8248, 0.9449, 0.824, 0.9278, 0.8119, 0.9438, 0.8114, 0.945, 0.8242, 0.9264, 0.8251, 0.9452, 0.8384, 0.9263, 0.8379, 0.9271, 0.8547, 0.9438, 0.8558, 0.945, 0.8242, 0.9449, 0.824, 0.9452, 0.8384, 0.9453, 0.8371, 0.9449, 0.824, 0.9266, 0.8248, 0.9263, 0.8379, 0.9452, 0.8384, 0.9264, 0.8251, 0.945, 0.8242, 0.9453, 0.8371, 0.9261, 0.8366, 0.9271, 0.8547, 0.927, 0.8529, 0.9299, 0.8633, 0.9299, 0.8647, 0.9261, 0.8366, 0.9453, 0.8371, 0.9439, 0.8541, 0.927, 0.8529, 0.9263, 0.8379, 0.9261, 0.8366, 0.927, 0.8529, 0.9271, 0.8547, 0.9453, 0.8371, 0.9452, 0.8384, 0.9438, 0.8558, 0.9439, 0.8541, 0.9299, 0.8633, 0.9403, 0.8644, 0.9359, 0.8706, 0.9335, 0.8703, 0.9439, 0.8541, 0.9438, 0.8558, 0.9403, 0.8658, 0.9403, 0.8644, 0.9438, 0.8558, 0.9271, 0.8547, 0.9299, 0.8647, 0.9403, 0.8658, 0.927, 0.8529, 0.9439, 0.8541, 0.9403, 0.8644, 0.9299, 0.8633, 0.9335, 0.8703, 0.9359, 0.8706, 0.9359, 0.8709, 0.9335, 0.8706, 0.9299, 0.8647, 0.9299, 0.8633, 0.9335, 0.8703, 0.9335, 0.8706, 0.9403, 0.8644, 0.9403, 0.8658, 0.9359, 0.8709, 0.9359, 0.8706, 0.9403, 0.8658, 0.9299, 0.8647, 0.9335, 0.8706, 0.9359, 0.8709])
me_cube_008.materials.append(mat_material)
me_cube_008.update()
me_cube_009 = bpy.data.meshes.new('Cube.009')
me_cube_009.from_pydata([(-0.5349, -1.858, 4.262), (-0.2973, -1.918, 4.952), (-0.6658, -1.988, 4.295), (-0.4303, -2.049, 4.949), (-1.436, -0.943, 4.271), (-1.485, -0.7112, 4.963), (-1.567, -1.072, 4.304), (-1.618, -0.8421, 4.961), (-0.1399, -2.09, 5.65), (-0.2729, -2.221, 5.648), (-1.781, -0.6888, 5.66), (-1.648, -0.5579, 5.663), (-0.218, -2.348, 6.581), (-0.3517, -2.498, 6.507), (-2.196, -0.8518, 6.492), (-2.062, -0.7013, 6.566), (-0.6297, -2.774, 7.391), (-0.714, -2.875, 7.221), (-2.529, -1.199, 7.126), (-2.445, -1.098, 7.296), (-1.472, -3.337, 8.099), (-1.507, -3.386, 7.93), (-2.993, -1.968, 7.825), (-2.958, -1.919, 7.994), (-2.298, -3.576, 8.289), (-2.302, -3.587, 8.185), (-3.163, -2.742, 8.116), (-3.159, -2.73, 8.22), (-2.985, -3.601, 8.272), (-2.985, -3.603, 8.249), (-3.174, -3.418, 8.234), (-3.173, -3.415, 8.257)], [], [(0, 1, 3, 2), (2, 3, 7, 6), (6, 7, 5, 4), (4, 5, 1, 0), (2, 6, 4, 0), (1, 5, 11, 8), (11, 10, 14, 15), (7, 3, 9, 10), (5, 7, 10, 11), (3, 1, 8, 9), (15, 14, 18, 19), (9, 8, 12, 13), (8, 11, 15, 12), (10, 9, 13, 14), (16, 19, 23, 20), (13, 12, 16, 17), (12, 15, 19, 16), (14, 13, 17, 18), (23, 22, 26, 27), (18, 17, 21, 22), (19, 18, 22, 23), (17, 16, 20, 21), (26, 25, 29, 30), (21, 20, 24, 25), (20, 23, 27, 24), (22, 21, 25, 26), (30, 29, 28, 31), (27, 26, 30, 31), (25, 24, 28, 29), (24, 27, 31, 28)])
_uv = me_cube_009.uv_layers.new(name='UVMap')
_uv.uv.foreach_set('vector', [0.9402, 0.7923, 0.942, 0.8012, 0.9419, 0.802, 0.9402, 0.7934, 0.9402, 0.7934, 0.9419, 0.802, 0.9291, 0.8024, 0.9302, 0.7939, 0.9302, 0.7939, 0.9291, 0.8024, 0.9294, 0.8017, 0.9304, 0.7927, 0.9304, 0.7927, 0.9294, 0.8017, 0.942, 0.8012, 0.9402, 0.7923, 0.9402, 0.7934, 0.9302, 0.7939, 0.9304, 0.7927, 0.9402, 0.7923, 0.942, 0.8012, 0.9294, 0.8017, 0.928, 0.811, 0.9438, 0.8105, 0.928, 0.811, 0.9278, 0.8119, 0.9264, 0.8251, 0.9266, 0.8248, 0.9291, 0.8024, 0.9419, 0.802, 0.9438, 0.8114, 0.9278, 0.8119, 0.9294, 0.8017, 0.9291, 0.8024, 0.9278, 0.8119, 0.928, 0.811, 0.9419, 0.802, 0.942, 0.8012, 0.9438, 0.8105, 0.9438, 0.8114, 0.9266, 0.8248, 0.9264, 0.8251, 0.9261, 0.8366, 0.9263, 0.8379, 0.9438, 0.8114, 0.9438, 0.8105, 0.9449, 0.824, 0.945, 0.8242, 0.9438, 0.8105, 0.928, 0.811, 0.9266, 0.8248, 0.9449, 0.824, 0.9278, 0.8119, 0.9438, 0.8114, 0.945, 0.8242, 0.9264, 0.8251, 0.9452, 0.8384, 0.9263, 0.8379, 0.9271, 0.8547, 0.9438, 0.8558, 0.945, 0.8242, 0.9449, 0.824, 0.9452, 0.8384, 0.9453, 0.8371, 0.9449, 0.824, 0.9266, 0.8248, 0.9263, 0.8379, 0.9452, 0.8384, 0.9264, 0.8251, 0.945, 0.8242, 0.9453, 0.8371, 0.9261, 0.8366, 0.9271, 0.8547, 0.927, 0.8529, 0.9299, 0.8633, 0.9299, 0.8647, 0.9261, 0.8366, 0.9453, 0.8371, 0.9439, 0.8541, 0.927, 0.8529, 0.9263, 0.8379, 0.9261, 0.8366, 0.927, 0.8529, 0.9271, 0.8547, 0.9453, 0.8371, 0.9452, 0.8384, 0.9438, 0.8558, 0.9439, 0.8541, 0.9299, 0.8633, 0.9403, 0.8644, 0.9359, 0.8706, 0.9335, 0.8703, 0.9439, 0.8541, 0.9438, 0.8558, 0.9403, 0.8658, 0.9403, 0.8644, 0.9438, 0.8558, 0.9271, 0.8547, 0.9299, 0.8647, 0.9403, 0.8658, 0.927, 0.8529, 0.9439, 0.8541, 0.9403, 0.8644, 0.9299, 0.8633, 0.9335, 0.8703, 0.9359, 0.8706, 0.9359, 0.8709, 0.9335, 0.8706, 0.9299, 0.8647, 0.9299, 0.8633, 0.9335, 0.8703, 0.9335, 0.8706, 0.9403, 0.8644, 0.9403, 0.8658, 0.9359, 0.8709, 0.9359, 0.8706, 0.9403, 0.8658, 0.9299, 0.8647, 0.9335, 0.8706, 0.9359, 0.8709])
me_cube_009.materials.append(mat_material)
me_cube_009.update()
me_cube_010 = bpy.data.meshes.new('Cube.010')
me_cube_010.from_pydata([(-0.8157, 1.473, 5.523), (-1.02, 1.469, 6.226), (-0.8157, 1.66, 5.523), (-1.02, 1.652, 6.191), (0.4688, 1.473, 5.523), (0.6732, 1.469, 6.226), (0.4688, 1.66, 5.523), (0.6732, 1.652, 6.191), (-1.248, 1.6, 6.914), (-1.248, 1.783, 6.879), (0.9013, 1.783, 6.876), (0.9013, 1.599, 6.911), (-1.371, 1.996, 7.789), (-1.385, 2.181, 7.681), (1.082, 2.332, 7.621), (1.096, 2.148, 7.73), (-1.38, 2.721, 8.483), (-1.394, 2.82, 8.293), (1.073, 2.917, 8.162), (1.087, 2.818, 8.352), (-1.186, 3.825, 9.003), (-1.198, 3.854, 8.828), (0.8546, 3.897, 8.699), (0.8662, 3.868, 8.875), (-0.7751, 4.603, 9.055), (-0.7819, 4.595, 8.951), (0.4243, 4.601, 8.872), (0.4312, 4.609, 8.976), (-0.3117, 5.098, 8.946), (-0.3132, 5.096, 8.923), (-0.04896, 5.098, 8.906), (-0.04746, 5.099, 8.929)], [], [(0, 1, 3, 2), (2, 3, 7, 6), (6, 7, 5, 4), (4, 5, 1, 0), (2, 6, 4, 0), (1, 5, 11, 8), (11, 10, 14, 15), (7, 3, 9, 10), (5, 7, 10, 11), (3, 1, 8, 9), (15, 14, 18, 19), (9, 8, 12, 13), (8, 11, 15, 12), (10, 9, 13, 14), (16, 19, 23, 20), (13, 12, 16, 17), (12, 15, 19, 16), (14, 13, 17, 18), (23, 22, 26, 27), (18, 17, 21, 22), (19, 18, 22, 23), (17, 16, 20, 21), (26, 25, 29, 30), (21, 20, 24, 25), (20, 23, 27, 24), (22, 21, 25, 26), (30, 29, 28, 31), (27, 26, 30, 31), (25, 24, 28, 29), (24, 27, 31, 28)])
_uv = me_cube_010.uv_layers.new(name='UVMap')
_uv.uv.foreach_set('vector', [0.9402, 0.7923, 0.942, 0.8012, 0.9419, 0.802, 0.9402, 0.7934, 0.9402, 0.7934, 0.9419, 0.802, 0.9291, 0.8024, 0.9302, 0.7939, 0.9302, 0.7939, 0.9291, 0.8024, 0.9294, 0.8017, 0.9304, 0.7927, 0.9304, 0.7927, 0.9294, 0.8017, 0.942, 0.8012, 0.9402, 0.7923, 0.9402, 0.7934, 0.9302, 0.7939, 0.9304, 0.7927, 0.9402, 0.7923, 0.942, 0.8012, 0.9294, 0.8017, 0.928, 0.811, 0.9438, 0.8105, 0.928, 0.811, 0.9278, 0.8119, 0.9264, 0.8251, 0.9266, 0.8248, 0.9291, 0.8024, 0.9419, 0.802, 0.9438, 0.8114, 0.9278, 0.8119, 0.9294, 0.8017, 0.9291, 0.8024, 0.9278, 0.8119, 0.928, 0.811, 0.9419, 0.802, 0.942, 0.8012, 0.9438, 0.8105, 0.9438, 0.8114, 0.9266, 0.8248, 0.9264, 0.8251, 0.9261, 0.8366, 0.9263, 0.8379, 0.9438, 0.8114, 0.9438, 0.8105, 0.9449, 0.824, 0.945, 0.8242, 0.9438, 0.8105, 0.928, 0.811, 0.9266, 0.8248, 0.9449, 0.824, 0.9278, 0.8119, 0.9438, 0.8114, 0.945, 0.8242, 0.9264, 0.8251, 0.9452, 0.8384, 0.9263, 0.8379, 0.9271, 0.8547, 0.9438, 0.8558, 0.945, 0.8242, 0.9449, 0.824, 0.9452, 0.8384, 0.9453, 0.8371, 0.9449, 0.824, 0.9266, 0.8248, 0.9263, 0.8379, 0.9452, 0.8384, 0.9264, 0.8251, 0.945, 0.8242, 0.9453, 0.8371, 0.9261, 0.8366, 0.9271, 0.8547, 0.927, 0.8529, 0.9299, 0.8633, 0.9299, 0.8647, 0.9261, 0.8366, 0.9453, 0.8371, 0.9439, 0.8541, 0.927, 0.8529, 0.9263, 0.8379, 0.9261, 0.8366, 0.927, 0.8529, 0.9271, 0.8547, 0.9453, 0.8371, 0.9452, 0.8384, 0.9438, 0.8558, 0.9439, 0.8541, 0.9299, 0.8633, 0.9403, 0.8644, 0.9359, 0.8706, 0.9335, 0.8703, 0.9439, 0.8541, 0.9438, 0.8558, 0.9403, 0.8658, 0.9403, 0.8644, 0.9438, 0.8558, 0.9271, 0.8547, 0.9299, 0.8647, 0.9403, 0.8658, 0.927, 0.8529, 0.9439, 0.8541, 0.9403, 0.8644, 0.9299, 0.8633, 0.9335, 0.8703, 0.9359, 0.8706, 0.9359, 0.8709, 0.9335, 0.8706, 0.9299, 0.8647, 0.9299, 0.8633, 0.9335, 0.8703, 0.9335, 0.8706, 0.9403, 0.8644, 0.9403, 0.8658, 0.9359, 0.8709, 0.9359, 0.8706, 0.9403, 0.8658, 0.9299, 0.8647, 0.9335, 0.8706, 0.9359, 0.8709])
me_cube_010.materials.append(mat_material)
me_cube_010.update()
me_cube_011 = bpy.data.meshes.new('Cube.011')
me_cube_011.from_pydata([(-2.303, 0.9554, 6.894), (-2.827, 0.6936, 9.657), (-2.303, 1.142, 6.894), (-2.827, 0.877, 9.622), (-1.019, 0.9554, 6.894), (-1.133, 0.6936, 9.657), (-1.019, 1.142, 6.894), (-1.133, 0.877, 9.622), (-3.055, 0.8248, 10.35), (-3.055, 1.008, 10.31), (-0.9051, 1.008, 10.31), (-0.9051, 0.8243, 10.34), (-3.177, 1.221, 11.22), (-3.191, 1.406, 11.11), (-0.7242, 1.557, 11.05), (-0.7102, 1.373, 11.16), (-3.187, 1.946, 11.91), (-3.201, 2.045, 11.72), (-0.7337, 2.142, 11.59), (-0.7197, 2.043, 11.78), (-2.992, 3.05, 12.43), (-3.004, 3.079, 12.26), (-0.9518, 3.122, 12.13), (-0.9402, 3.093, 12.31), (-2.581, 3.828, 12.49), (-2.588, 3.82, 12.38), (-1.382, 3.826, 12.3), (-1.375, 3.834, 12.41), (-2.118, 4.323, 12.38), (-2.12, 4.321, 12.35), (-1.855, 4.323, 12.34), (-1.854, 4.324, 12.36)], [], [(0, 1, 3, 2), (2, 3, 7, 6), (6, 7, 5, 4), (4, 5, 1, 0), (2, 6, 4, 0), (1, 5, 11, 8), (11, 10, 14, 15), (7, 3, 9, 10), (5, 7, 10, 11), (3, 1, 8, 9), (15, 14, 18, 19), (9, 8, 12, 13), (8, 11, 15, 12), (10, 9, 13, 14), (16, 19, 23, 20), (13, 12, 16, 17), (12, 15, 19, 16), (14, 13, 17, 18), (23, 22, 26, 27), (18, 17, 21, 22), (19, 18, 22, 23), (17, 16, 20, 21), (26, 25, 29, 30), (21, 20, 24, 25), (20, 23, 27, 24), (22, 21, 25, 26), (30, 29, 28, 31), (27, 26, 30, 31), (25, 24, 28, 29), (24, 27, 31, 28)])
_uv = me_cube_011.uv_layers.new(name='UVMap')
_uv.uv.foreach_set('vector', [0.9402, 0.7923, 0.942, 0.8012, 0.9419, 0.802, 0.9402, 0.7934, 0.9402, 0.7934, 0.9419, 0.802, 0.9291, 0.8024, 0.9302, 0.7939, 0.9302, 0.7939, 0.9291, 0.8024, 0.9294, 0.8017, 0.9304, 0.7927, 0.9304, 0.7927, 0.9294, 0.8017, 0.942, 0.8012, 0.9402, 0.7923, 0.9402, 0.7934, 0.9302, 0.7939, 0.9304, 0.7927, 0.9402, 0.7923, 0.942, 0.8012, 0.9294, 0.8017, 0.928, 0.811, 0.9438, 0.8105, 0.928, 0.811, 0.9278, 0.8119, 0.9264, 0.8251, 0.9266, 0.8248, 0.9291, 0.8024, 0.9419, 0.802, 0.9438, 0.8114, 0.9278, 0.8119, 0.9294, 0.8017, 0.9291, 0.8024, 0.9278, 0.8119, 0.928, 0.811, 0.9419, 0.802, 0.942, 0.8012, 0.9438, 0.8105, 0.9438, 0.8114, 0.9266, 0.8248, 0.9264, 0.8251, 0.9261, 0.8366, 0.9263, 0.8379, 0.9438, 0.8114, 0.9438, 0.8105, 0.9449, 0.824, 0.945, 0.8242, 0.9438, 0.8105, 0.928, 0.811, 0.9266, 0.8248, 0.9449, 0.824, 0.9278, 0.8119, 0.9438, 0.8114, 0.945, 0.8242, 0.9264, 0.8251, 0.9452, 0.8384, 0.9263, 0.8379, 0.9271, 0.8547, 0.9438, 0.8558, 0.945, 0.8242, 0.9449, 0.824, 0.9452, 0.8384, 0.9453, 0.8371, 0.9449, 0.824, 0.9266, 0.8248, 0.9263, 0.8379, 0.9452, 0.8384, 0.9264, 0.8251, 0.945, 0.8242, 0.9453, 0.8371, 0.9261, 0.8366, 0.9271, 0.8547, 0.927, 0.8529, 0.9299, 0.8633, 0.9299, 0.8647, 0.9261, 0.8366, 0.9453, 0.8371, 0.9439, 0.8541, 0.927, 0.8529, 0.9263, 0.8379, 0.9261, 0.8366, 0.927, 0.8529, 0.9271, 0.8547, 0.9453, 0.8371, 0.9452, 0.8384, 0.9438, 0.8558, 0.9439, 0.8541, 0.9299, 0.8633, 0.9403, 0.8644, 0.9359, 0.8706, 0.9335, 0.8703, 0.9439, 0.8541, 0.9438, 0.8558, 0.9403, 0.8658, 0.9403, 0.8644, 0.9438, 0.8558, 0.9271, 0.8547, 0.9299, 0.8647, 0.9403, 0.8658, 0.927, 0.8529, 0.9439, 0.8541, 0.9403, 0.8644, 0.9299, 0.8633, 0.9335, 0.8703, 0.9359, 0.8706, 0.9359, 0.8709, 0.9335, 0.8706, 0.9299, 0.8647, 0.9299, 0.8633, 0.9335, 0.8703, 0.9335, 0.8706, 0.9403, 0.8644, 0.9403, 0.8658, 0.9359, 0.8709, 0.9359, 0.8706, 0.9403, 0.8658, 0.9299, 0.8647, 0.9335, 0.8706, 0.9359, 0.8709])
me_cube_011.materials.append(mat_material)
me_cube_011.update()
me_cube_012 = bpy.data.meshes.new('Cube.012')
me_cube_012.from_pydata([(-1.507, -3.098, 6.096), (-1.58, -3.408, 8.789), (-1.638, -3.227, 6.129), (-1.713, -3.539, 8.787), (-2.408, -2.183, 6.105), (-2.767, -2.201, 8.8), (-2.849, -2.562, 8.141), (-2.9, -2.332, 8.798), (-1.422, -3.58, 9.488), (-1.555, -3.711, 9.486), (-3.063, -2.179, 9.498), (-2.93, -2.048, 9.5), (-1.5, -3.837, 10.42), (-1.634, -3.988, 10.34), (-3.478, -2.342, 10.33), (-3.345, -2.191, 10.4), (-1.912, -4.264, 11.23), (-1.996, -4.365, 11.06), (-3.812, -2.689, 10.96), (-3.727, -2.588, 11.13), (-2.754, -4.827, 11.94), (-2.789, -4.876, 11.77), (-4.275, -3.458, 11.66), (-4.24, -3.409, 11.83), (-3.581, -5.066, 12.13), (-3.584, -5.077, 12.02), (-4.445, -4.231, 11.95), (-4.442, -4.22, 12.06), (-4.267, -5.09, 12.11), (-4.267, -5.093, 12.09), (-4.456, -4.908, 12.07), (-4.455, -4.905, 12.09)], [], [(0, 1, 3, 2), (2, 3, 7, 6), (6, 7, 5, 4), (4, 5, 1, 0), (2, 6, 4, 0), (1, 5, 11, 8), (11, 10, 14, 15), (7, 3, 9, 10), (5, 7, 10, 11), (3, 1, 8, 9), (15, 14, 18, 19), (9, 8, 12, 13), (8, 11, 15, 12), (10, 9, 13, 14), (16, 19, 23, 20), (13, 12, 16, 17), (12, 15, 19, 16), (14, 13, 17, 18), (23, 22, 26, 27), (18, 17, 21, 22), (19, 18, 22, 23), (17, 16, 20, 21), (26, 25, 29, 30), (21, 20, 24, 25), (20, 23, 27, 24), (22, 21, 25, 26), (30, 29, 28, 31), (27, 26, 30, 31), (25, 24, 28, 29), (24, 27, 31, 28)])
_uv = me_cube_012.uv_layers.new(name='UVMap')
_uv.uv.foreach_set('vector', [0.9402, 0.7923, 0.942, 0.8012, 0.9419, 0.802, 0.9402, 0.7934, 0.9402, 0.7934, 0.9419, 0.802, 0.9291, 0.8024, 0.9302, 0.7939, 0.9302, 0.7939, 0.9291, 0.8024, 0.9294, 0.8017, 0.9304, 0.7927, 0.9304, 0.7927, 0.9294, 0.8017, 0.942, 0.8012, 0.9402, 0.7923, 0.9402, 0.7934, 0.9302, 0.7939, 0.9304, 0.7927, 0.9402, 0.7923, 0.942, 0.8012, 0.9294, 0.8017, 0.928, 0.811, 0.9438, 0.8105, 0.928, 0.811, 0.9278, 0.8119, 0.9264, 0.8251, 0.9266, 0.8248, 0.9291, 0.8024, 0.9419, 0.802, 0.9438, 0.8114, 0.9278, 0.8119, 0.9294, 0.8017, 0.9291, 0.8024, 0.9278, 0.8119, 0.928, 0.811, 0.9419, 0.802, 0.942, 0.8012, 0.9438, 0.8105, 0.9438, 0.8114, 0.9266, 0.8248, 0.9264, 0.8251, 0.9261, 0.8366, 0.9263, 0.8379, 0.9438, 0.8114, 0.9438, 0.8105, 0.9449, 0.824, 0.945, 0.8242, 0.9438, 0.8105, 0.928, 0.811, 0.9266, 0.8248, 0.9449, 0.824, 0.9278, 0.8119, 0.9438, 0.8114, 0.945, 0.8242, 0.9264, 0.8251, 0.9452, 0.8384, 0.9263, 0.8379, 0.9271, 0.8547, 0.9438, 0.8558, 0.945, 0.8242, 0.9449, 0.824, 0.9452, 0.8384, 0.9453, 0.8371, 0.9449, 0.824, 0.9266, 0.8248, 0.9263, 0.8379, 0.9452, 0.8384, 0.9264, 0.8251, 0.945, 0.8242, 0.9453, 0.8371, 0.9261, 0.8366, 0.9271, 0.8547, 0.927, 0.8529, 0.9299, 0.8633, 0.9299, 0.8647, 0.9261, 0.8366, 0.9453, 0.8371, 0.9439, 0.8541, 0.927, 0.8529, 0.9263, 0.8379, 0.9261, 0.8366, 0.927, 0.8529, 0.9271, 0.8547, 0.9453, 0.8371, 0.9452, 0.8384, 0.9438, 0.8558, 0.9439, 0.8541, 0.9299, 0.8633, 0.9403, 0.8644, 0.9359, 0.8706, 0.9335, 0.8703, 0.9439, 0.8541, 0.9438, 0.8558, 0.9403, 0.8658, 0.9403, 0.8644, 0.9438, 0.8558, 0.9271, 0.8547, 0.9299, 0.8647, 0.9403, 0.8658, 0.927, 0.8529, 0.9439, 0.8541, 0.9403, 0.8644, 0.9299, 0.8633, 0.9335, 0.8703, 0.9359, 0.8706, 0.9359, 0.8709, 0.9335, 0.8706, 0.9299, 0.8647, 0.9299, 0.8633, 0.9335, 0.8703, 0.9335, 0.8706, 0.9403, 0.8644, 0.9403, 0.8658, 0.9359, 0.8709, 0.9359, 0.8706, 0.9403, 0.8658, 0.9299, 0.8647, 0.9335, 0.8706, 0.9359, 0.8709])
me_cube_012.materials.append(mat_material)
me_cube_012.update()
me_cube_013 = bpy.data.meshes.new('Cube.013')
me_cube_013.from_pydata([(-3.367, -0.4313, 6.657), (-3.688, -0.8775, 8.936), (-3.54, -0.3623, 6.664), (-3.857, -0.8044, 8.908), (-2.891, 0.7461, 6.851), (-3.061, 0.6746, 9.191), (-3.065, 0.8151, 6.857), (-3.23, 0.7477, 9.163), (-3.911, -1.143, 9.586), (-4.08, -1.07, 9.558), (-3.284, 0.9007, 9.879), (-3.114, 0.8276, 9.907), (-4.346, -1.242, 10.45), (-4.52, -1.17, 10.34), (-3.746, 1.156, 10.66), (-3.572, 1.084, 10.76), (-5.04, -1.088, 11.15), (-5.132, -1.036, 10.97), (-4.305, 1.281, 11.21), (-4.213, 1.229, 11.4), (-6.005, -0.5819, 11.74), (-6.032, -0.555, 11.56), (-5.309, 1.361, 11.74), (-5.282, 1.335, 11.92), (-6.577, 0.07428, 11.88), (-6.569, 0.081, 11.77), (-6.127, 1.201, 11.87), (-6.134, 1.194, 11.98), (-6.862, 0.6986, 11.85), (-6.86, 0.7001, 11.83), (-6.763, 0.9454, 11.85), (-6.765, 0.944, 11.88)], [], [(0, 1, 3, 2), (2, 3, 7, 6), (6, 7, 5, 4), (4, 5, 1, 0), (2, 6, 4, 0), (1, 5, 11, 8), (11, 10, 14, 15), (7, 3, 9, 10), (5, 7, 10, 11), (3, 1, 8, 9), (15, 14, 18, 19), (9, 8, 12, 13), (8, 11, 15, 12), (10, 9, 13, 14), (16, 19, 23, 20), (13, 12, 16, 17), (12, 15, 19, 16), (14, 13, 17, 18), (23, 22, 26, 27), (18, 17, 21, 22), (19, 18, 22, 23), (17, 16, 20, 21), (26, 25, 29, 30), (21, 20, 24, 25), (20, 23, 27, 24), (22, 21, 25, 26), (30, 29, 28, 31), (27, 26, 30, 31), (25, 24, 28, 29), (24, 27, 31, 28)])
_uv = me_cube_013.uv_layers.new(name='UVMap')
_uv.uv.foreach_set('vector', [0.9402, 0.7923, 0.942, 0.8012, 0.9419, 0.802, 0.9402, 0.7934, 0.9402, 0.7934, 0.9419, 0.802, 0.9291, 0.8024, 0.9302, 0.7939, 0.9302, 0.7939, 0.9291, 0.8024, 0.9294, 0.8017, 0.9304, 0.7927, 0.9304, 0.7927, 0.9294, 0.8017, 0.942, 0.8012, 0.9402, 0.7923, 0.9402, 0.7934, 0.9302, 0.7939, 0.9304, 0.7927, 0.9402, 0.7923, 0.942, 0.8012, 0.9294, 0.8017, 0.928, 0.811, 0.9438, 0.8105, 0.928, 0.811, 0.9278, 0.8119, 0.9264, 0.8251, 0.9266, 0.8248, 0.9291, 0.8024, 0.9419, 0.802, 0.9438, 0.8114, 0.9278, 0.8119, 0.9294, 0.8017, 0.9291, 0.8024, 0.9278, 0.8119, 0.928, 0.811, 0.9419, 0.802, 0.942, 0.8012, 0.9438, 0.8105, 0.9438, 0.8114, 0.9266, 0.8248, 0.9264, 0.8251, 0.9261, 0.8366, 0.9263, 0.8379, 0.9438, 0.8114, 0.9438, 0.8105, 0.9449, 0.824, 0.945, 0.8242, 0.9438, 0.8105, 0.928, 0.811, 0.9266, 0.8248, 0.9449, 0.824, 0.9278, 0.8119, 0.9438, 0.8114, 0.945, 0.8242, 0.9264, 0.8251, 0.9452, 0.8384, 0.9263, 0.8379, 0.9271, 0.8547, 0.9438, 0.8558, 0.945, 0.8242, 0.9449, 0.824, 0.9452, 0.8384, 0.9453, 0.8371, 0.9449, 0.824, 0.9266, 0.8248, 0.9263, 0.8379, 0.9452, 0.8384, 0.9264, 0.8251, 0.945, 0.8242, 0.9453, 0.8371, 0.9261, 0.8366, 0.9271, 0.8547, 0.927, 0.8529, 0.9299, 0.8633, 0.9299, 0.8647, 0.9261, 0.8366, 0.9453, 0.8371, 0.9439, 0.8541, 0.927, 0.8529, 0.9263, 0.8379, 0.9261, 0.8366, 0.927, 0.8529, 0.9271, 0.8547, 0.9453, 0.8371, 0.9452, 0.8384, 0.9438, 0.8558, 0.9439, 0.8541, 0.9299, 0.8633, 0.9403, 0.8644, 0.9359, 0.8706, 0.9335, 0.8703, 0.9439, 0.8541, 0.9438, 0.8558, 0.9403, 0.8658, 0.9403, 0.8644, 0.9438, 0.8558, 0.9271, 0.8547, 0.9299, 0.8647, 0.9403, 0.8658, 0.927, 0.8529, 0.9439, 0.8541, 0.9403, 0.8644, 0.9299, 0.8633, 0.9335, 0.8703, 0.9359, 0.8706, 0.9359, 0.8709, 0.9335, 0.8706, 0.9299, 0.8647, 0.9299, 0.8633, 0.9335, 0.8703, 0.9335, 0.8706, 0.9403, 0.8644, 0.9403, 0.8658, 0.9359, 0.8709, 0.9359, 0.8706, 0.9403, 0.8658, 0.9299, 0.8647, 0.9335, 0.8706, 0.9359, 0.8709])
me_cube_013.materials.append(mat_material)
me_cube_013.update()
me_cube_014 = bpy.data.meshes.new('Cube.014')
me_cube_014.from_pydata([(0.1349, -0.6942, 6.748), (0.09825, -0.4931, 7.45), (0.3192, -0.6648, 6.748), (0.2793, -0.4641, 7.415), (0.3377, -1.963, 6.748), (0.3655, -2.165, 7.45), (0.522, -1.933, 6.748), (0.5466, -2.136, 7.415), (0.1918, -0.2471, 8.138), (0.3729, -0.2182, 8.103), (0.7117, -2.341, 8.101), (0.5306, -2.37, 8.136), (0.5637, -0.06366, 9.014), (0.7439, -0.0207, 8.905), (1.283, -2.433, 8.846), (1.103, -2.476, 8.954), (1.278, 0.06021, 9.707), (1.374, 0.08964, 9.517), (1.859, -2.331, 9.386), (1.764, -2.36, 9.576), (2.399, 0.04253, 10.23), (2.426, 0.0586, 10.05), (2.792, -1.961, 9.924), (2.765, -1.977, 10.1), (3.232, -0.2403, 10.28), (3.223, -0.2348, 10.18), (3.42, -1.425, 10.1), (3.429, -1.43, 10.2), (3.794, -0.6198, 10.17), (3.792, -0.6186, 10.15), (3.835, -0.8793, 10.13), (3.837, -0.8805, 10.15)], [], [(0, 1, 3, 2), (2, 3, 7, 6), (6, 7, 5, 4), (4, 5, 1, 0), (2, 6, 4, 0), (1, 5, 11, 8), (11, 10, 14, 15), (7, 3, 9, 10), (5, 7, 10, 11), (3, 1, 8, 9), (15, 14, 18, 19), (9, 8, 12, 13), (8, 11, 15, 12), (10, 9, 13, 14), (16, 19, 23, 20), (13, 12, 16, 17), (12, 15, 19, 16), (14, 13, 17, 18), (23, 22, 26, 27), (18, 17, 21, 22), (19, 18, 22, 23), (17, 16, 20, 21), (26, 25, 29, 30), (21, 20, 24, 25), (20, 23, 27, 24), (22, 21, 25, 26), (30, 29, 28, 31), (27, 26, 30, 31), (25, 24, 28, 29), (24, 27, 31, 28)])
_uv = me_cube_014.uv_layers.new(name='UVMap')
_uv.uv.foreach_set('vector', [0.9402, 0.7923, 0.942, 0.8012, 0.9419, 0.802, 0.9402, 0.7934, 0.9402, 0.7934, 0.9419, 0.802, 0.9291, 0.8024, 0.9302, 0.7939, 0.9302, 0.7939, 0.9291, 0.8024, 0.9294, 0.8017, 0.9304, 0.7927, 0.9304, 0.7927, 0.9294, 0.8017, 0.942, 0.8012, 0.9402, 0.7923, 0.9402, 0.7934, 0.9302, 0.7939, 0.9304, 0.7927, 0.9402, 0.7923, 0.942, 0.8012, 0.9294, 0.8017, 0.928, 0.811, 0.9438, 0.8105, 0.928, 0.811, 0.9278, 0.8119, 0.9264, 0.8251, 0.9266, 0.8248, 0.9291, 0.8024, 0.9419, 0.802, 0.9438, 0.8114, 0.9278, 0.8119, 0.9294, 0.8017, 0.9291, 0.8024, 0.9278, 0.8119, 0.928, 0.811, 0.9419, 0.802, 0.942, 0.8012, 0.9438, 0.8105, 0.9438, 0.8114, 0.9266, 0.8248, 0.9264, 0.8251, 0.9261, 0.8366, 0.9263, 0.8379, 0.9438, 0.8114, 0.9438, 0.8105, 0.9449, 0.824, 0.945, 0.8242, 0.9438, 0.8105, 0.928, 0.811, 0.9266, 0.8248, 0.9449, 0.824, 0.9278, 0.8119, 0.9438, 0.8114, 0.945, 0.8242, 0.9264, 0.8251, 0.9452, 0.8384, 0.9263, 0.8379, 0.9271, 0.8547, 0.9438, 0.8558, 0.945, 0.8242, 0.9449, 0.824, 0.9452, 0.8384, 0.9453, 0.8371, 0.9449, 0.824, 0.9266, 0.8248, 0.9263, 0.8379, 0.9452, 0.8384, 0.9264, 0.8251, 0.945, 0.8242, 0.9453, 0.8371, 0.9261, 0.8366, 0.9271, 0.8547, 0.927, 0.8529, 0.9299, 0.8633, 0.9299, 0.8647, 0.9261, 0.8366, 0.9453, 0.8371, 0.9439, 0.8541, 0.927, 0.8529, 0.9263, 0.8379, 0.9261, 0.8366, 0.927, 0.8529, 0.9271, 0.8547, 0.9453, 0.8371, 0.9452, 0.8384, 0.9438, 0.8558, 0.9439, 0.8541, 0.9299, 0.8633, 0.9403, 0.8644, 0.9359, 0.8706, 0.9335, 0.8703, 0.9439, 0.8541, 0.9438, 0.8558, 0.9403, 0.8658, 0.9403, 0.8644, 0.9438, 0.8558, 0.9271, 0.8547, 0.9299, 0.8647, 0.9403, 0.8658, 0.927, 0.8529, 0.9439, 0.8541, 0.9403, 0.8644, 0.9299, 0.8633, 0.9335, 0.8703, 0.9359, 0.8706, 0.9359, 0.8709, 0.9335, 0.8706, 0.9299, 0.8647, 0.9299, 0.8633, 0.9335, 0.8703, 0.9335, 0.8706, 0.9403, 0.8644, 0.9403, 0.8658, 0.9359, 0.8709, 0.9359, 0.8706, 0.9403, 0.8658, 0.9299, 0.8647, 0.9335, 0.8706, 0.9359, 0.8709])
me_cube_014.materials.append(mat_material)
me_cube_014.update()
me_cube_015 = bpy.data.meshes.new('Cube.015')
me_cube_015.from_pydata([(-0.2247, -2.626, 4.201), (-0.07844, -2.518, 4.909), (-0.117, -2.778, 4.201), (0.02822, -2.667, 4.874), (-1.273, -3.366, 4.159), (-1.461, -3.494, 4.855), (-1.166, -3.519, 4.159), (-1.354, -3.643, 4.82), (0.1658, -2.507, 5.604), (0.2724, -2.656, 5.569), (-1.483, -3.895, 5.497), (-1.59, -3.746, 5.532), (0.4716, -2.777, 6.483), (0.5924, -2.918, 6.375), (-1.333, -4.462, 6.236), (-1.454, -4.322, 6.344), (0.8798, -3.378, 7.175), (0.9533, -3.447, 6.986), (-1.002, -4.945, 6.775), (-1.075, -4.876, 6.965), (1.344, -4.401, 7.689), (1.375, -4.415, 7.513), (-0.2727, -5.63, 7.319), (-0.3035, -5.616, 7.494), (1.456, -5.275, 7.727), (1.46, -5.262, 7.623), (0.4806, -5.961, 7.504), (0.4769, -5.974, 7.608), (1.366, -5.944, 7.602), (1.367, -5.941, 7.579), (1.152, -6.094, 7.554), (1.152, -6.097, 7.576)], [], [(0, 1, 3, 2), (2, 3, 7, 6), (6, 7, 5, 4), (4, 5, 1, 0), (2, 6, 4, 0), (1, 5, 11, 8), (11, 10, 14, 15), (7, 3, 9, 10), (5, 7, 10, 11), (3, 1, 8, 9), (15, 14, 18, 19), (9, 8, 12, 13), (8, 11, 15, 12), (10, 9, 13, 14), (16, 19, 23, 20), (13, 12, 16, 17), (12, 15, 19, 16), (14, 13, 17, 18), (23, 22, 26, 27), (18, 17, 21, 22), (19, 18, 22, 23), (17, 16, 20, 21), (26, 25, 29, 30), (21, 20, 24, 25), (20, 23, 27, 24), (22, 21, 25, 26), (30, 29, 28, 31), (27, 26, 30, 31), (25, 24, 28, 29), (24, 27, 31, 28)])
_uv = me_cube_015.uv_layers.new(name='UVMap')
_uv.uv.foreach_set('vector', [0.9402, 0.7923, 0.942, 0.8012, 0.9419, 0.802, 0.9402, 0.7934, 0.9402, 0.7934, 0.9419, 0.802, 0.9291, 0.8024, 0.9302, 0.7939, 0.9302, 0.7939, 0.9291, 0.8024, 0.9294, 0.8017, 0.9304, 0.7927, 0.9304, 0.7927, 0.9294, 0.8017, 0.942, 0.8012, 0.9402, 0.7923, 0.9402, 0.7934, 0.9302, 0.7939, 0.9304, 0.7927, 0.9402, 0.7923, 0.942, 0.8012, 0.9294, 0.8017, 0.928, 0.811, 0.9438, 0.8105, 0.928, 0.811, 0.9278, 0.8119, 0.9264, 0.8251, 0.9266, 0.8248, 0.9291, 0.8024, 0.9419, 0.802, 0.9438, 0.8114, 0.9278, 0.8119, 0.9294, 0.8017, 0.9291, 0.8024, 0.9278, 0.8119, 0.928, 0.811, 0.9419, 0.802, 0.942, 0.8012, 0.9438, 0.8105, 0.9438, 0.8114, 0.9266, 0.8248, 0.9264, 0.8251, 0.9261, 0.8366, 0.9263, 0.8379, 0.9438, 0.8114, 0.9438, 0.8105, 0.9449, 0.824, 0.945, 0.8242, 0.9438, 0.8105, 0.928, 0.811, 0.9266, 0.8248, 0.9449, 0.824, 0.9278, 0.8119, 0.9438, 0.8114, 0.945, 0.8242, 0.9264, 0.8251, 0.9452, 0.8384, 0.9263, 0.8379, 0.9271, 0.8547, 0.9438, 0.8558, 0.945, 0.8242, 0.9449, 0.824, 0.9452, 0.8384, 0.9453, 0.8371, 0.9449, 0.824, 0.9266, 0.8248, 0.9263, 0.8379, 0.9452, 0.8384, 0.9264, 0.8251, 0.945, 0.8242, 0.9453, 0.8371, 0.9261, 0.8366, 0.9271, 0.8547, 0.927, 0.8529, 0.9299, 0.8633, 0.9299, 0.8647, 0.9261, 0.8366, 0.9453, 0.8371, 0.9439, 0.8541, 0.927, 0.8529, 0.9263, 0.8379, 0.9261, 0.8366, 0.927, 0.8529, 0.9271, 0.8547, 0.9453, 0.8371, 0.9452, 0.8384, 0.9438, 0.8558, 0.9439, 0.8541, 0.9299, 0.8633, 0.9403, 0.8644, 0.9359, 0.8706, 0.9335, 0.8703, 0.9439, 0.8541, 0.9438, 0.8558, 0.9403, 0.8658, 0.9403, 0.8644, 0.9438, 0.8558, 0.9271, 0.8547, 0.9299, 0.8647, 0.9403, 0.8658, 0.927, 0.8529, 0.9439, 0.8541, 0.9403, 0.8644, 0.9299, 0.8633, 0.9335, 0.8703, 0.9359, 0.8706, 0.9359, 0.8709, 0.9335, 0.8706, 0.9299, 0.8647, 0.9299, 0.8633, 0.9335, 0.8703, 0.9335, 0.8706, 0.9403, 0.8644, 0.9403, 0.8658, 0.9359, 0.8709, 0.9359, 0.8706, 0.9403, 0.8658, 0.9299, 0.8647, 0.9335, 0.8706, 0.9359, 0.8709])
me_cube_015.materials.append(mat_material)
me_cube_015.update()

# ---- objects
ob_chauhoa = bpy.data.objects.new('ChauHoa', me_cube)
ob_cube = bpy.data.objects.new('Cube', me_cube_001)
ob_cube_001 = bpy.data.objects.new('Cube.001', me_cube_002)
ob_cube_002 = bpy.data.objects.new('Cube.002', me_cube_003)
ob_cube_003 = bpy.data.objects.new('Cube.003', me_cube_004)
ob_cube_004 = bpy.data.objects.new('Cube.004', me_cube_005)
ob_cube_005 = bpy.data.objects.new('Cube.005', me_cube_006)
ob_cube_006 = bpy.data.objects.new('Cube.006', me_cube_007)
ob_cube_007 = bpy.data.objects.new('Cube.007', me_cube_008)
ob_cube_008 = bpy.data.objects.new('Cube.008', me_cube_009)
ob_cube_009 = bpy.data.objects.new('Cube.009', me_cube_010)
ob_cube_010 = bpy.data.objects.new('Cube.010', me_cube_011)
ob_cube_011 = bpy.data.objects.new('Cube.011', me_cube_012)
ob_cube_012 = bpy.data.objects.new('Cube.012', me_cube_013)
ob_cube_013 = bpy.data.objects.new('Cube.013', me_cube_014)
ob_cube_014 = bpy.data.objects.new('Cube.014', me_cube_015)

# ---- transforms, parenting, visibility, modifiers, constraints
ob_chauhoa.location = (0.0, 0.0, 0.0)
ob_chauhoa.lock_rotations_4d = False
ob_chauhoa.empty_display_type = 'ARROWS'
ob_chauhoa.lineart.crease_threshold = 0.0
ob_cube.location = (0.0, 0.0, 1.059e-22)
ob_cube.scale = (0.1697, 0.1697, 0.1697)
_m = ob_cube.modifiers.new('Decimate', 'DECIMATE')
_m.ratio = 0.5
ob_cube_001.location = (-1.262e-29, -5.049e-29, 1.059e-22)
ob_cube_001.scale = (0.1697, 0.1697, 0.1697)
_m = ob_cube_001.modifiers.new('Decimate', 'DECIMATE')
_m.ratio = 0.5
ob_cube_002.location = (-5.049e-29, -2.524e-29, 1.059e-22)
ob_cube_002.scale = (0.1697, 0.1697, 0.1697)
_m = ob_cube_002.modifiers.new('Decimate', 'DECIMATE')
_m.ratio = 0.5
ob_cube_003.location = (2.524e-29, -5.049e-29, 1.059e-22)
ob_cube_003.scale = (0.1697, 0.1697, 0.1697)
_m = ob_cube_003.modifiers.new('Decimate', 'DECIMATE')
_m.ratio = 0.5
ob_cube_004.location = (1.262e-29, -1.01e-28, 1.059e-22)
ob_cube_004.scale = (0.1697, 0.1697, 0.1697)
_m = ob_cube_004.modifiers.new('Decimate', 'DECIMATE')
_m.ratio = 0.5
ob_cube_005.location = (0.0, 0.0, 0.0)
ob_cube_005.rotation_euler = (0.0, -0.0, -0.5948)
ob_cube_005.scale = (0.1109, 0.1109, 0.1252)
_m = ob_cube_005.modifiers.new('Decimate', 'DECIMATE')
_m.ratio = 0.5
ob_cube_006.location = (0.0, 0.0, 0.0)
ob_cube_006.rotation_euler = (0.0, -0.0, -0.5948)
ob_cube_006.scale = (0.1109, 0.1109, 0.1252)
_m = ob_cube_006.modifiers.new('Decimate', 'DECIMATE')
_m.ratio = 0.5
ob_cube_007.location = (0.0, 0.0, 0.0)
ob_cube_007.rotation_euler = (0.0, -0.0, -0.5948)
ob_cube_007.scale = (0.1109, 0.1109, 0.1252)
_m = ob_cube_007.modifiers.new('Decimate', 'DECIMATE')
_m.ratio = 0.5
ob_cube_008.location = (0.0, 0.0, 0.0)
ob_cube_008.rotation_euler = (0.0, -0.0, -0.5948)
ob_cube_008.scale = (0.1109, 0.1109, 0.1252)
_m = ob_cube_008.modifiers.new('Decimate', 'DECIMATE')
_m.ratio = 0.5
ob_cube_009.location = (0.0, 0.0, 0.0)
ob_cube_009.rotation_euler = (0.0, -0.0, -0.5948)
ob_cube_009.scale = (0.1109, 0.1109, 0.1252)
_m = ob_cube_009.modifiers.new('Decimate', 'DECIMATE')
_m.ratio = 0.5
ob_cube_010.location = (5.551e-17, 0.0, 4.441e-16)
ob_cube_010.rotation_euler = (-0.08412, 0.104, -1.395)
ob_cube_010.scale = (0.06317, 0.06308, 0.09343)
_m = ob_cube_010.modifiers.new('Decimate', 'DECIMATE')
_m.ratio = 0.5
ob_cube_011.location = (3.469e-17, 4.441e-16, 0.0)
ob_cube_011.rotation_euler = (-0.08412, 0.104, -1.395)
ob_cube_011.scale = (0.06317, 0.06308, 0.09343)
_m = ob_cube_011.modifiers.new('Decimate', 'DECIMATE')
_m.ratio = 0.5
ob_cube_012.location = (0.0, 0.0, 0.0)
ob_cube_012.rotation_euler = (-0.06266, 0.09664, -1.244)
ob_cube_012.scale = (0.06317, 0.06308, 0.09343)
_m = ob_cube_012.modifiers.new('Decimate', 'DECIMATE')
_m.ratio = 0.5
ob_cube_013.location = (0.0, 0.0, -1.49e-08)
ob_cube_013.rotation_euler = (-0.08412, 0.104, -1.395)
ob_cube_013.scale = (0.06317, 0.06308, 0.1065)
_m = ob_cube_013.modifiers.new('Decimate', 'DECIMATE')
_m.ratio = 0.5
ob_cube_014.location = (-3.725e-09, 0.0, 0.0)
ob_cube_014.rotation_euler = (-0.04141, 0.113, -1.382)
ob_cube_014.scale = (0.06371, 0.06343, 0.1503)
_m = ob_cube_014.modifiers.new('Decimate', 'DECIMATE')
_m.ratio = 0.5

# ---- collection membership
col_chauhoa.objects.link(ob_chauhoa)
col_chauhoa.objects.link(ob_cube)
col_chauhoa.objects.link(ob_cube_001)
col_chauhoa.objects.link(ob_cube_002)
col_chauhoa.objects.link(ob_cube_003)
col_chauhoa.objects.link(ob_cube_004)
col_chauhoa.objects.link(ob_cube_005)
col_chauhoa.objects.link(ob_cube_006)
col_chauhoa.objects.link(ob_cube_007)
col_chauhoa.objects.link(ob_cube_008)
col_chauhoa.objects.link(ob_cube_009)
col_chauhoa.objects.link(ob_cube_010)
col_chauhoa.objects.link(ob_cube_011)
col_chauhoa.objects.link(ob_cube_012)
col_chauhoa.objects.link(ob_cube_013)
col_chauhoa.objects.link(ob_cube_014)

# ---- scene / render settings (as saved in the file)
scene.frame_start = 1; scene.frame_end = 250; scene.frame_set(1)
scene.render.engine = 'BLENDER_EEVEE_NEXT'
bpy.context.view_layer.update()

# ---- added for rendering (the .blend has no active camera and no usable light): camera, sun
cam_auto = bpy.data.cameras.new('AutoCamera')
cam_auto.lens = 50.0
cam_auto.sensor_width = 36.0
cam_auto.clip_end = 1000.0
ob_auto_camera = bpy.data.objects.new('AutoCamera', cam_auto)
scene.collection.objects.link(ob_auto_camera)
ob_auto_camera.location = (2.41218, -2.81363, 2.49363)
ob_auto_camera.rotation_euler = (1.09748, -7.21219e-08, 0.694738)
scene.camera = ob_auto_camera
light_auto_sun = bpy.data.lights.new('AutoSun', 'SUN')
light_auto_sun.energy = 3.0
light_auto_sun.angle = 0.0523599
ob_auto_sun = bpy.data.objects.new('AutoSun', light_auto_sun)
scene.collection.objects.link(ob_auto_sun)
ob_auto_sun.rotation_euler = (0.872665, 0.174533, 0.523599)
bpy.context.view_layer.update()
